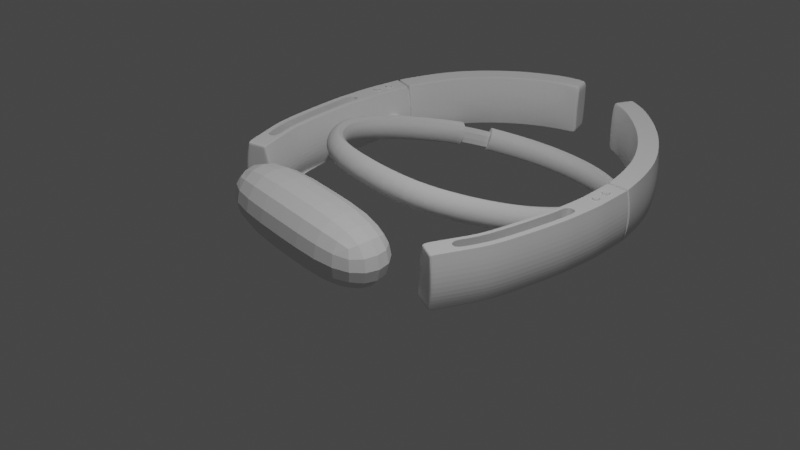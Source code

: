 # Source: Hololens_3DModel.blend  (saved by Blender 2.80.75; exported with 4.5.12 LTS)
import bpy
from mathutils import Matrix  # noqa: F401  (used for matrix-valued properties, if any)

bpy.ops.wm.read_factory_settings(use_empty=True)
scene = bpy.context.scene
scene.name = 'Scene'

# ---- collections
col_collection = bpy.data.collections.new('Collection'); scene.collection.children.link(col_collection)

# ---- world
world_world = bpy.data.worlds.new('World'); scene.world = world_world
world_world.use_nodes = True; world_world.node_tree.nodes.clear()
_N = world_world.node_tree.nodes; _L = world_world.node_tree.links
n0 = _N.new('ShaderNodeOutputWorld'); n0.name = 'World Output'; n0.location = (300, 300)
n1 = _N.new('ShaderNodeBackground'); n1.name = 'Background'; n1.location = (10, 300)
n1.inputs[0].default_value = (0.05088, 0.05088, 0.05088, 1.0)
_L.new(n1.outputs[0], n0.inputs[0])
n0.is_active_output = True
world_world.color = (0.05088, 0.05088, 0.05088)
world_world.use_sun_shadow = False
world_world.sun_shadow_jitter_overblur = 0.0

# ---- cameras
cam_camera_001 = bpy.data.cameras.new('Camera.001')

# ---- lights
light_light = bpy.data.lights.new('Light', 'POINT')
light_light.transmission_factor = 0.0
light_light.energy = 1000.0
light_light.shadow_soft_size = 0.1
light_light.shadow_maximum_resolution = 0.006
light_light.use_absolute_resolution = True
light_point = bpy.data.lights.new('Point', 'POINT')
light_point.transmission_factor = 0.0
light_point.shadow_soft_size = 0.25
light_point.shadow_maximum_resolution = 0.006
light_point.use_absolute_resolution = True

# ---- meshes
me_cube_001 = bpy.data.meshes.new('Cube.001')
me_cube_001.from_pydata([(-4.797, 3.986, -0.9955), (-4.839, 4.2, 1.0), (-5.108, 4.903, -1.0), (-5.108, 4.903, 1.0), (-2.994, 4.73, -1.0), (-3.012, 4.904, 1.0), (-3.197, 5.633, -1.0), (-3.197, 5.633, 1.0), (-4.769, 4.018, 0.2433), (-5.165, 5.052, 0.2433), (-3.236, 5.788, 0.2433), (-2.964, 4.715, 0.2433), (-5.165, 5.052, -0.481), (-3.236, 5.788, -0.481), (-2.946, 4.645, -0.481), (-4.742, 3.949, -0.4766), (-3.009, 4.787, -1.0), (-3.026, 4.961, 1.0), (-0.3486, 5.062, 0.2433), (-4.805, 4.113, 0.2433), (-4.779, 4.044, -0.4766), (-0.4004, 6.168, 0.2433), (-4.839, 4.2, 0.9639), (-5.108, 4.903, 0.9639), (-3.197, 5.633, 0.9639), (-3.012, 4.904, 0.9639), (-0.3929, 6.009, 1.0), (-5.092, 4.86, 1.0), (-3.185, 5.588, -1.0), (-3.185, 5.588, 1.0), (-0.3929, 6.009, -1.0), (-0.3577, 5.257, 1.0), (-0.3577, 5.257, -1.0), (-1.692, 5.102, -1.0), (-1.692, 5.102, 1.0), (-1.778, 5.849, -1.0), (-1.778, 5.849, 1.0), (-1.797, 6.008, 0.2433), (-1.669, 4.908, 0.2433), (-1.797, 6.008, -0.481), (-1.669, 4.908, -0.481), (-1.698, 5.161, -1.0), (-1.698, 5.161, 1.0), (1.105, 5.293, -1.0), (1.105, 5.293, 1.0), (-1.778, 5.849, 0.9639), (-1.692, 5.102, 0.9639), (-1.773, 5.804, -1.0), (-1.773, 5.804, 1.0), (1.14, 6.204, 0.2433), (-0.4004, 6.168, -0.481), (-0.3486, 5.062, -0.481), (-0.3605, 5.316, -1.0), (-0.3605, 5.316, 1.0), (1.091, 5.098, 0.2433), (-0.3929, 6.009, 0.9639), (-0.3577, 5.257, 0.9639), (1.139, 6.044, 1.0), (-0.3908, 5.963, -1.0), (-0.3908, 5.963, 1.0), (1.139, 6.044, -1.0), (1.14, 6.204, -0.481), (1.097, 5.097, -0.481), (2.519, 5.168, -1.0), (2.519, 5.168, 1.0), (1.105, 5.293, 0.9639), (2.633, 5.912, -1.0), (1.132, 5.998, 1.0), (2.633, 5.912, 1.0), (2.657, 6.07, 0.2433), (2.49, 4.975, 0.2433), (1.104, 5.352, -1.0), (1.221, 5.508, 0.9814), (2.584, 4.961, 0.2433), (2.752, 6.055, 0.2433), (1.139, 6.044, 0.9639), (2.728, 5.897, 1.0), (1.244, 5.813, 0.9814), (2.728, 5.897, -1.0), (2.614, 5.154, 1.0), (2.614, 5.154, -1.0), (2.657, 6.07, -0.481), (2.49, 4.975, -0.481), (2.528, 5.227, -1.0), (3.308, 4.995, -1.0), (3.308, 4.995, 1.0), (2.633, 5.912, 0.9639), (2.519, 5.168, 0.9639), (3.518, 5.717, -1.0), (2.626, 5.866, 1.0), (3.518, 5.717, 1.0), (3.547, 5.811, 0.2366), (3.269, 4.866, 0.2351), (2.752, 6.055, -0.481), (2.584, 4.961, -0.481), (4.304, 4.539, 0.235), (4.748, 5.418, 0.2366), (2.728, 5.897, 0.9639), (2.614, 5.154, 0.9639), (4.701, 5.331, 1.0), (2.721, 5.852, 1.0), (4.701, 5.331, -1.0), (4.366, 4.657, 1.0), (4.366, 4.657, -1.0), (3.547, 5.811, -0.4719), (3.269, 4.866, -0.47), (3.324, 5.052, 1.0), (5.285, 4.145, -1.0), (5.285, 4.145, 1.0), (3.518, 5.717, 0.9639), (3.308, 4.995, 0.9639), (5.677, 4.787, -1.0), (5.677, 4.787, 1.0), (5.727, 4.872, 0.2366), (5.217, 4.029, 0.2351), (4.748, 5.418, -0.4719), (4.303, 4.538, -0.4698), (6.139, 3.3, 0.2351), (6.792, 4.037, 0.2366), (4.701, 5.331, 0.9639), (4.366, 4.657, 0.9639), (6.728, 3.962, 1.0), (4.681, 5.29, 1.0), (6.728, 3.962, -1.0), (6.227, 3.401, 1.0), (6.227, 3.401, -1.0), (5.727, 4.872, -0.4719), (5.217, 4.029, -0.4699), (5.316, 4.196, -1.0), (5.316, 4.196, 1.0), (6.928, 2.607, -1.0), (6.928, 2.607, 1.0), (5.677, 4.787, 0.9639), (5.285, 4.145, 0.9639), (7.535, 3.052, -1.0), (5.653, 4.748, 1.0), (7.535, 3.052, 1.0), (7.615, 3.108, 0.2366), (6.819, 2.529, 0.2351), (6.792, 4.037, -0.4719), (6.138, 3.3, -0.4699), (7.4, 1.668, 0.235), (8.275, 2.119, 0.2366), (6.728, 3.962, 0.9639), (6.227, 3.401, 0.9639), (8.188, 2.074, 1.0), (6.697, 3.928, -1.0), (8.188, 2.074, -1.0), (7.519, 1.73, 1.0), (7.519, 1.73, -1.0), (7.616, 3.109, -0.4719), (6.819, 2.529, -0.4699), (7.829, 0.8913, -1.0), (7.829, 0.8913, 1.0), (7.535, 3.052, 0.9639), (6.928, 2.607, 0.9639), (8.495, 1.13, -1.0), (7.498, 3.024, -1.0), (7.498, 3.024, 1.0), (8.509, 1.135, 0.9999), (8.577, 1.159, 0.243), (7.758, 0.8661, 0.2437), (8.275, 2.119, -0.4719), (7.399, 1.668, -0.4698), (7.571, 1.757, -1.0), (7.571, 1.757, 1.0), (2.54, 5.223, 0.8416), (8.188, 2.074, 0.9639), (7.519, 1.73, 0.9639), (8.147, 2.053, 1.0), (2.657, 5.981, 0.2047), (2.63, 5.81, -0.8416), (2.515, 5.06, 0.2047), (8.577, 1.159, -0.4813), (7.775, 0.872, -0.4782), (7.884, 0.9113, -1.0), (7.884, 0.9113, 1.0), (7.871, 0.9064, -0.4782), (8.542, 1.147, 0.6438), (7.777, 0.8726, 0.6441), (8.453, 1.115, -1.0), (8.466, 1.12, 0.9999), (8.514, 1.137, 0.243), (8.514, 1.137, -0.4813), (8.49, 1.128, 0.6438), (2.54, 5.223, 0.8113), (2.515, 5.06, -0.4048), (2.54, 5.223, -0.8416), (2.636, 5.848, 0.8113), (2.636, 5.848, 0.8416), (2.636, 5.848, -0.8416), (2.657, 5.981, -0.4048), (2.583, 5.05, 0.2047), (2.608, 5.212, 0.8113), (2.704, 5.838, 0.8416), (2.724, 5.971, -0.4048), (2.724, 5.971, 0.2047), (2.698, 5.8, -0.8416), (2.698, 5.8, 0.8416), (2.608, 5.212, 0.8416), (2.583, 5.05, -0.4048), (2.608, 5.212, -0.8416), (2.704, 5.838, 0.8113), (2.704, 5.838, -0.8416), (7.702, 1.154, 0.8618), (7.728, 1.164, -1.0), (8.421, 1.446, 0.8617), (7.728, 1.164, 1.0), (8.412, 1.443, 0.9999), (8.369, 1.426, 0.9999), (7.648, 1.13, 0.2351), (7.648, 1.13, -0.47), (8.403, 1.44, -1.0), (8.361, 1.423, -1.0), (8.482, 1.474, -0.472), (8.482, 1.474, 0.2364), (-5.111, 4.91, -0.9754), (-3.199, 5.64, -0.9754), (-3.009, 4.895, -0.9754), (-4.793, 3.977, -0.9709), (-0.3933, 6.016, -0.9754), (-4.815, 4.034, -0.9709), (-1.779, 5.857, -0.9754), (-1.691, 5.093, -0.9754), (1.134, 6.052, -0.9754), (-0.3573, 5.248, -0.9754), (2.634, 5.919, -0.9754), (1.1, 5.283, -0.9754), (2.729, 5.905, -0.9754), (2.518, 5.159, -0.9754), (3.521, 5.724, -0.9754), (2.612, 5.145, -0.9754), (4.705, 5.338, -0.9754), (3.305, 4.986, -0.9754), (5.681, 4.793, -0.9754), (4.362, 4.649, -0.9754), (6.733, 3.968, -0.9754), (5.28, 4.137, -0.9754), (7.541, 3.056, -0.9754), (6.221, 3.395, -0.9754), (8.194, 2.078, -0.9754), (6.921, 2.602, -0.9754), (8.548, 1.149, -0.7493), (7.511, 1.726, -0.9754), (7.8, 0.8812, -0.7466), (7.876, 0.9081, -0.7466), (2.637, 5.855, -0.8209), (2.539, 5.215, -0.8209), (2.705, 5.844, -0.8209), (2.607, 5.204, -0.8209), (8.408, 1.442, -0.9755), (7.719, 1.16, -0.9754), (1.701, 6.154, 0.2433), (1.622, 5.247, 0.9639), (1.622, 5.247, -1.0), (1.687, 5.995, 0.9639), (1.52, 5.49, 0.9814), (1.622, 5.247, 1.0), (1.687, 5.995, 1.0), (1.604, 5.053, 0.2433), (1.604, 5.053, -0.481), (1.687, 5.995, -1.0), (1.701, 6.154, -0.481), (1.688, 6.003, -0.9754), (1.621, 5.238, -0.9754), (2.181, 5.198, 0.9639), (2.181, 5.198, 1.0), (2.156, 5.004, -0.481), (2.297, 6.102, -0.481), (2.277, 5.951, -0.9754), (2.179, 5.189, -0.9754), (2.297, 6.102, 0.2433), (2.181, 5.198, -1.0), (2.276, 5.943, 0.9639), (2.08, 5.432, 0.9858), (2.276, 5.943, 1.0), (2.156, 5.004, 0.2433), (2.276, 5.943, -1.0), (1.104, 5.352, 1.0), (1.754, 5.453, 0.9858), (1.322, 5.595, 1.041), (1.439, 5.588, 1.041), (2.188, 5.257, 1.0), (1.683, 5.95, 1.0), (2.27, 5.898, 1.0), (2.003, 5.528, 1.047), (1.227, 5.5, 0.99), (1.556, 5.802, 0.99), (1.247, 5.824, 0.99), (1.239, 5.834, 0.9975), (1.219, 5.491, 0.9975), (1.539, 5.777, 0.9961), (1.201, 5.476, 0.9891), (1.54, 5.453, 0.9891), (1.581, 5.826, 0.9891), (2.077, 5.427, 0.9949), (1.763, 5.45, 0.9949), (2.128, 5.755, 0.9949), (2.097, 5.401, 0.9918), (1.768, 5.814, 0.9863), (2.104, 5.392, 0.9863), (1.767, 5.816, 0.9913), (2.167, 5.787, 0.9913), (2.044, 5.478, 0.9966), (1.771, 5.466, 0.9907), (1.806, 5.759, 0.9907), (1.262, 5.793, 1.052), (1.242, 5.525, 1.052), (1.771, 5.466, 1.055), (1.806, 5.759, 1.055), (1.573, 5.821, 0.9975), (1.231, 5.846, 0.9975), (1.534, 5.458, 0.9975), (1.216, 5.496, 0.9861), (1.527, 5.475, 0.9861), (1.566, 5.807, 0.9861), (0.3459, 5.274, -1.0), (0.3459, 5.274, 1.0), (0.3419, 5.98, 1.0), (0.3471, 5.079, -0.481), (0.3419, 5.98, -1.0), (0.3408, 6.185, -0.481), (0.3408, 6.185, 0.2433), (0.3459, 5.274, 0.9639), (0.3416, 6.033, -0.9754), (0.3439, 6.026, 0.9639), (0.3439, 6.026, -1.0), (0.3439, 5.333, 1.0), (0.3439, 6.026, 1.0), (0.3439, 5.333, -1.0), (0.3439, 5.079, 0.2433), (0.3439, 5.265, -0.9754), (-4.289, 5.216, -1.0), (-4.289, 5.216, 1.0), (-4.024, 4.305, -0.9974), (-4.056, 4.502, 1.0), (-3.995, 4.316, 0.2433), (-4.339, 5.367, 0.2433), (-4.339, 5.367, -0.481), (-3.972, 4.248, -0.4785), (-4.074, 4.558, 1.0), (-4.042, 4.361, -0.9974), (-4.056, 4.502, 0.9639), (-4.289, 5.216, 0.9639), (-4.275, 5.172, -1.0), (-4.275, 5.172, 1.0), (-4.029, 4.371, -0.9728), (-4.291, 5.223, -0.9754), (-5.092, 4.86, -1.0), (-3.149, 5.444, 1.0), (-3.145, 5.404, -1.0), (-5.142, 4.989, 0.2433), (-5.142, 4.989, -0.481), (-5.092, 4.86, 0.9639), (-1.756, 5.656, 1.0), (-1.756, 5.656, -1.0), (-0.3838, 5.814, 1.0), (-0.3838, 5.814, -1.0), (2.626, 5.866, -1.0), (2.721, 5.852, -1.0), (3.506, 5.673, 1.0), (3.506, 5.673, -1.0), (4.681, 5.29, -1.0), (5.653, 4.748, -1.0), (6.697, 3.928, 1.0), (8.147, 2.053, -1.0), (2.63, 5.81, 0.8416), (8.495, 1.13, -0.7493), (-5.094, 4.866, -0.9754), (1.683, 5.95, -1.0), (2.27, 5.898, -1.0), (1.56, 5.794, 0.9814), (1.539, 5.777, 1.052), (1.132, 5.998, -1.0), (1.792, 5.774, 0.9858), (2.136, 5.752, 0.9858), (2.119, 5.738, 1.055), (1.564, 5.811, 0.9975), (1.262, 5.793, 0.9961), (1.223, 5.853, 0.9936), (1.583, 5.828, 0.9936), (1.224, 5.851, 0.9891), (1.798, 5.779, 0.9949), (1.776, 5.805, 0.9918), (2.156, 5.777, 0.9918), (2.165, 5.785, 0.9863), (2.119, 5.738, 0.9907), (1.331, 5.715, 1.041), (1.455, 5.707, 1.041), (1.875, 5.677, 1.047), (2.028, 5.667, 1.047), (2.16, 5.785, 0.9949), (1.773, 5.815, 0.9949), (1.79, 5.79, 0.9949), (2.138, 5.764, 0.9949), (1.238, 5.828, 0.9861), (0.3424, 5.831, 1.0), (0.3424, 5.831, -1.0), (-4.221, 4.986, -0.9994), (-4.229, 5.031, 1.0), (-4.818, 4.041, -0.9955), (-3.052, 5.061, 1.0), (-1.71, 5.263, 1.0), (-0.3653, 5.419, 1.0), (2.528, 5.227, 1.0), (2.623, 5.212, 1.0), (4.393, 4.71, 1.0), (6.266, 3.446, 1.0), (6.976, 2.642, 1.0), (7.854, 0.9005, 0.2437), (7.85, 0.899, 0.6441), (2.548, 5.272, -0.8416), (2.616, 5.261, -0.8416), (7.783, 1.186, -1.0), (1.627, 5.306, -1.0), (2.188, 5.257, -1.0), (1.504, 5.51, 0.9961), (1.2, 5.474, 0.9936), (1.735, 5.427, 0.9918), (1.726, 5.42, 0.9863), (1.724, 5.417, 0.9913), (1.733, 5.419, 0.9949), (1.754, 5.44, 0.9949), (1.21, 5.481, 0.9975), (0.3436, 5.436, -1.0), (-4.079, 4.49, -0.9978), (-4.106, 4.656, 1.0), (-4.86, 4.256, 1.0), (-3.037, 4.915, -1.0), (-4.86, 4.256, 0.9639), (-1.71, 5.263, -1.0), (-0.3653, 5.419, -1.0), (2.623, 5.212, -1.0), (3.324, 5.052, -1.0), (4.393, 4.71, -1.0), (6.266, 3.446, -1.0), (6.976, 2.642, -1.0), (2.548, 5.272, 0.8416), (2.616, 5.261, 0.8416), (7.783, 1.186, 1.0), (1.627, 5.306, 1.0), (1.504, 5.51, 1.052), (2.068, 5.447, 1.055), (1.52, 5.48, 0.99), (1.526, 5.469, 0.9975), (1.261, 5.542, 0.9988), (1.541, 5.45, 0.9936), (2.105, 5.39, 0.9913), (1.859, 5.538, 1.047), (2.102, 5.39, 0.9949), (2.085, 5.415, 0.9949), (0.3436, 5.436, 1.0), (-0.3653, 5.419, 0.9496), (0.3424, 5.831, 0.9496), (0.3436, 5.436, 0.9496), (-4.105, 4.652, 0.9496), (-3.051, 5.057, 0.9496), (-1.71, 5.263, 0.9496), (-4.228, 5.03, 0.9496), (-3.149, 5.443, 0.9496), (-1.756, 5.656, 0.9496), (-0.3838, 5.814, 0.9496), (0.3424, 5.831, -0.9575), (0.3436, 5.436, -0.9575), (-4.08, 4.494, -0.9554), (-3.145, 5.405, -0.9575), (-0.3838, 5.814, -0.9575), (-0.3653, 5.419, -0.9575), (-3.037, 4.918, -0.9575), (-1.71, 5.263, -0.9575), (-4.222, 4.987, -0.9569), (-1.756, 5.656, -0.9575), (-3.926, 5.354, 1.0), (-3.972, 5.507, 0.2433), (-3.972, 5.507, -0.481), (-3.926, 5.354, 0.9639), (-3.913, 5.31, 1.0), (-3.928, 5.362, -0.9754), (-3.926, 5.354, -1.0), (-3.913, 5.31, -1.0), (-3.87, 5.168, 1.0), (-3.863, 5.125, -0.9996), (-3.869, 5.167, 0.9496), (-3.864, 5.126, -0.9571), (-3.615, 4.473, -0.9985), (-3.658, 4.718, 1.0), (-3.641, 4.661, 1.0), (-3.586, 4.474, 0.2433), (-3.565, 4.405, -0.4795), (-3.632, 4.53, -0.9985), (-3.641, 4.661, 0.9639), (-3.624, 4.579, -0.9738), (-3.688, 4.817, 1.0), (-3.666, 4.659, -0.9987), (-3.687, 4.813, 0.9496), (-3.666, 4.662, -0.9562), (-0.04005, 5.265, -1.0), (-0.04005, 5.265, 0.9639), (-0.04249, 5.324, 1.0), (-0.04249, 5.324, -1.0), (-0.04005, 5.265, 1.0), (-0.03454, 5.07, -0.481), (-0.03595, 5.07, 0.2433), (-0.04073, 5.256, -0.9754), (-0.04527, 5.427, -1.0), (-0.04527, 5.427, 1.0), (-0.04527, 5.427, 0.9496), (-0.04527, 5.427, -0.9575), (-0.05408, 6.176, -0.481), (-0.04863, 6.017, 0.9639), (-0.04863, 6.017, -1.0), (-0.04863, 6.017, 1.0), (-0.0484, 5.971, 1.0), (-0.0484, 5.971, -1.0), (-0.05408, 6.176, 0.2433), (-0.04988, 6.024, -0.9754), (-0.04449, 5.822, -1.0), (-0.04449, 5.822, 1.0), (-0.04449, 5.822, 0.9496), (-0.04449, 5.822, -0.9575)], [], [(353, 27, 3, 23), (475, 472, 7, 24), (218, 4, 33, 223), (342, 335, 1, 22), (489, 16, 4, 484), (340, 427, 1, 335), (339, 336, 8, 15), (24, 7, 36, 45), (474, 473, 10, 13), (352, 351, 9, 12), (368, 352, 12, 216), (477, 474, 13, 217), (401, 17, 42, 402), (346, 339, 15, 219), (17, 5, 34, 42), (219, 15, 20, 221), (15, 8, 19, 20), (4, 16, 41, 33), (426, 427, 340), (493, 428, 16, 489), (25, 11, 38, 46), (22, 1, 427, 429), (8, 22, 429, 19), (11, 14, 40, 38), (336, 342, 22, 8), (28, 6, 35, 47), (473, 475, 24, 10), (351, 353, 23, 9), (10, 24, 45, 37), (13, 10, 37, 39), (478, 6, 28, 479), (333, 3, 27, 345), (217, 13, 39, 222), (350, 28, 47, 355), (42, 34, 31, 53), (47, 35, 30, 58), (36, 48, 59, 26), (38, 40, 51, 18), (222, 39, 50, 220), (355, 47, 58, 357), (39, 37, 21, 50), (46, 38, 18, 56), (37, 45, 55, 21), (402, 42, 53, 403), (34, 46, 56, 31), (223, 33, 32, 225), (7, 29, 48, 36), (5, 25, 46, 34), (320, 326, 60, 373), (317, 323, 65, 44), (331, 316, 43, 227), (316, 329, 71, 43), (325, 328, 57, 75), (324, 321, 61, 224), (327, 317, 44, 278), (328, 318, 67, 57), (330, 319, 62, 54), (397, 320, 373), (321, 322, 49, 61), (323, 330, 54, 65), (45, 36, 26, 55), (33, 41, 52, 32), (451, 327, 278), (322, 325, 75, 49), (265, 276, 70, 87), (370, 277, 66, 358), (271, 273, 86, 69), (266, 265, 87, 64), (270, 272, 63, 229), (272, 415, 83, 63), (273, 275, 68, 86), (282, 266, 64, 404), (275, 284, 89, 68), (276, 267, 82, 70), (269, 268, 81, 226), (438, 199, 79, 405), (195, 196, 74, 93), (193, 192, 73, 98), (197, 203, 78, 359), (196, 202, 97, 74), (199, 193, 98, 79), (249, 201, 80, 231), (201, 412, 432, 80), (202, 194, 76, 97), (248, 195, 93, 228), (268, 271, 69, 81), (80, 432, 433, 84), (97, 76, 90, 109), (405, 79, 85, 106), (76, 100, 360, 90), (73, 94, 105, 92), (228, 93, 104, 230), (93, 74, 91, 104), (98, 73, 92, 110), (359, 78, 88, 361), (74, 97, 109, 91), (192, 200, 94, 73), (194, 198, 100, 76), (85, 110, 120, 102), (233, 84, 103, 235), (84, 433, 434, 103), (109, 90, 99, 119), (230, 104, 115, 232), (90, 360, 122, 99), (92, 105, 116, 95), (106, 85, 102, 406), (104, 91, 96, 115), (110, 92, 95, 120), (231, 80, 84, 233), (79, 98, 110, 85), (96, 119, 132, 113), (102, 120, 133, 108), (235, 103, 107, 237), (103, 434, 128, 107), (119, 99, 112, 132), (406, 102, 108, 129), (99, 122, 135, 112), (95, 116, 127, 114), (232, 115, 126, 234), (115, 96, 113, 126), (91, 109, 119, 96), (361, 88, 101, 362), (126, 113, 118, 139), (133, 114, 117, 144), (363, 111, 123, 146), (113, 132, 143, 118), (108, 133, 144, 124), (237, 107, 125, 239), (107, 128, 435, 125), (132, 112, 121, 143), (234, 126, 139, 236), (112, 135, 364, 121), (362, 101, 111, 363), (120, 95, 114, 133), (121, 364, 158, 136), (117, 140, 151, 138), (236, 139, 150, 238), (139, 118, 137, 150), (144, 117, 138, 155), (146, 123, 134, 157), (118, 143, 154, 137), (124, 144, 155, 131), (239, 125, 130, 241), (125, 435, 436, 130), (129, 108, 124, 407), (114, 127, 140, 117), (241, 130, 149, 243), (130, 436, 164, 149), (154, 136, 145, 167), (238, 150, 162, 240), (136, 158, 169, 145), (138, 151, 163, 141), (408, 131, 148, 165), (150, 137, 142, 162), (155, 138, 141, 168), (157, 134, 147, 365), (137, 154, 167, 142), (407, 124, 131, 408), (143, 121, 136, 154), (215, 206, 178, 160), (207, 204, 179, 153), (251, 205, 152, 244), (205, 413, 175, 152), (206, 208, 159, 178), (439, 207, 153, 176), (208, 209, 181, 159), (210, 211, 174, 161), (250, 214, 173, 242), (214, 215, 160, 173), (131, 155, 168, 148), (410, 176, 153, 179), (177, 409, 161, 174), (245, 177, 174, 244), (409, 410, 179, 161), (160, 178, 184, 182), (178, 159, 181, 184), (173, 160, 182, 183), (242, 173, 183, 367), (213, 212, 156, 180), (204, 210, 161, 179), (68, 89, 366, 189), (70, 82, 186, 172), (226, 81, 191, 246), (86, 68, 189, 188), (63, 83, 411, 187), (229, 63, 187, 247), (64, 87, 185, 166), (69, 86, 188, 170), (358, 66, 190, 171), (87, 70, 172, 185), (81, 69, 170, 191), (404, 64, 166, 437), (189, 366, 198, 194), (172, 186, 200, 192), (246, 191, 195, 248), (188, 189, 194, 202), (187, 411, 412, 201), (247, 187, 201, 249), (166, 185, 193, 199), (170, 188, 202, 196), (171, 190, 203, 197), (185, 172, 192, 193), (191, 170, 196, 195), (437, 166, 199, 438), (168, 141, 210, 204), (365, 147, 212, 213), (162, 142, 215, 214), (240, 162, 214, 250), (141, 163, 211, 210), (145, 169, 209, 208), (165, 148, 207, 439), (167, 145, 208, 206), (149, 164, 413, 205), (243, 149, 205, 251), (148, 168, 204, 207), (142, 167, 206, 215), (163, 243, 251, 211), (147, 240, 250, 212), (186, 247, 249, 200), (190, 246, 248, 203), (82, 229, 247, 186), (66, 226, 246, 190), (156, 242, 367, 180), (175, 245, 244, 152), (212, 250, 242, 156), (211, 251, 244, 174), (134, 238, 240, 147), (151, 241, 243, 163), (140, 239, 241, 151), (123, 236, 238, 134), (111, 234, 236, 123), (127, 237, 239, 140), (101, 232, 234, 111), (116, 235, 237, 127), (94, 231, 233, 105), (88, 230, 232, 101), (105, 233, 235, 116), (78, 228, 230, 88), (203, 248, 228, 78), (200, 249, 231, 94), (277, 269, 226, 66), (267, 270, 229, 82), (326, 324, 224, 60), (319, 331, 227, 62), (40, 223, 225, 51), (35, 222, 220, 30), (6, 217, 222, 35), (0, 219, 221, 400), (334, 346, 219, 0), (478, 477, 217, 6), (348, 368, 216, 2), (14, 218, 223, 40), (62, 227, 264, 260), (60, 224, 263, 261), (61, 49, 252, 262), (224, 61, 262, 263), (54, 62, 260, 259), (57, 67, 283, 258), (278, 44, 257, 440), (75, 57, 258, 255), (43, 71, 414, 254), (227, 43, 254, 264), (44, 65, 253, 257), (291, 378, 306, 372), (49, 75, 255, 252), (373, 60, 261, 369), (65, 54, 259, 253), (260, 264, 270, 267), (261, 263, 269, 277), (262, 252, 271, 268), (263, 262, 268, 269), (259, 260, 267, 276), (258, 283, 284, 275), (440, 257, 266, 282), (255, 258, 275, 273), (254, 414, 415, 272), (264, 254, 272, 270), (257, 253, 265, 266), (252, 255, 273, 271), (369, 261, 277, 370), (253, 259, 276, 265), (312, 423, 278, 440), (311, 310, 283, 67), (445, 416, 441, 307), (449, 421, 440, 282), (392, 391, 284, 283), (386, 305, 309, 376), (304, 303, 442, 308), (395, 315, 287, 288), (314, 313, 286, 443), (379, 380, 377, 289), (446, 417, 290, 444), (72, 256, 416, 445), (371, 77, 378, 291), (293, 292, 417, 446), (381, 294, 380, 379), (288, 287, 294, 381), (443, 286, 292, 293), (301, 302, 297, 382), (447, 420, 296, 295), (274, 279, 418, 298), (374, 375, 384, 383), (298, 418, 419, 300), (383, 384, 385, 299), (300, 419, 420, 447), (299, 385, 302, 301), (279, 274, 303, 304), (375, 374, 305, 386), (281, 280, 307, 441), (387, 388, 372, 306), (285, 448, 308, 442), (389, 390, 376, 309), (393, 394, 391, 392), (450, 422, 421, 449), (295, 296, 422, 450), (382, 297, 394, 393), (289, 377, 310, 311), (444, 290, 423, 312), (256, 72, 313, 314), (77, 371, 315, 395), (501, 503, 331, 319), (510, 515, 324, 326), (514, 509, 325, 322), (505, 498, 327, 451), (497, 502, 330, 323), (508, 514, 322, 321), (516, 513, 320, 397), (502, 501, 319, 330), (511, 512, 318, 328), (498, 500, 317, 327), (515, 508, 321, 324), (509, 511, 328, 325), (496, 499, 329, 316), (503, 496, 316, 331), (500, 497, 323, 317), (513, 510, 326, 320), (2, 216, 347, 332), (484, 491, 346, 334), (472, 333, 345, 476), (2, 332, 344, 348), (9, 23, 343, 337), (487, 490, 342, 336), (400, 425, 341), (492, 426, 340, 485), (491, 488, 339, 346), (216, 12, 338, 347), (12, 9, 337, 338), (488, 487, 336, 339), (485, 340, 335, 486), (400, 341, 334, 0), (490, 486, 335, 342), (23, 3, 333, 343), (476, 345, 399, 480), (348, 344, 398), (468, 469, 430, 428), (512, 517, 396, 318), (72, 77, 395, 313), (290, 289, 311, 423), (296, 382, 393, 422), (422, 393, 392, 421), (448, 389, 309, 308), (280, 387, 306, 307), (274, 375, 386, 303), (419, 299, 301, 420), (418, 383, 299, 419), (279, 374, 383, 418), (420, 301, 382, 296), (286, 288, 381, 292), (292, 381, 379, 417), (256, 371, 291, 416), (417, 379, 289, 290), (313, 395, 288, 286), (421, 392, 283, 440), (416, 291, 372, 441), (423, 311, 67, 278), (303, 386, 376, 442), (414, 369, 370, 415), (71, 373, 369, 414), (400, 221, 368, 348), (164, 365, 213, 413), (411, 171, 197, 412), (83, 358, 171, 411), (413, 213, 180, 175), (436, 157, 365, 164), (435, 146, 157, 436), (128, 363, 146, 435), (434, 362, 363, 128), (433, 361, 362, 434), (432, 359, 361, 433), (415, 370, 358, 83), (412, 197, 359, 432), (318, 396, 67), (424, 397, 373, 71), (48, 354, 356, 59), (467, 431, 430, 469), (429, 427, 27, 353), (20, 19, 351, 352), (221, 20, 352, 368), (506, 505, 451, 454), (19, 429, 353, 351), (479, 28, 350, 481), (345, 27, 399), (29, 349, 354, 48), (16, 428, 430, 41), (41, 430, 431, 52), (329, 424, 71), (499, 504, 424, 329), (348, 398, 425, 400), (371, 256, 314, 315), (377, 444, 312, 310), (297, 295, 450, 394), (394, 450, 449, 391), (390, 285, 442, 376), (388, 281, 441, 372), (374, 279, 304, 305), (385, 300, 447, 302), (384, 298, 300, 385), (375, 274, 298, 384), (302, 447, 295, 297), (287, 443, 293, 294), (294, 293, 446, 380), (77, 72, 445, 378), (380, 446, 444, 377), (315, 314, 443, 287), (305, 304, 308, 309), (389, 448, 285, 390), (391, 449, 282, 284), (378, 445, 307, 306), (387, 280, 281, 388), (310, 312, 440, 283), (180, 367, 245, 175), (169, 165, 439, 209), (366, 437, 438, 198), (89, 404, 437, 366), (182, 184, 410, 409), (184, 181, 176, 410), (183, 182, 409, 177), (367, 183, 177, 245), (158, 408, 165, 169), (209, 439, 176, 181), (364, 407, 408, 158), (135, 129, 407, 364), (122, 406, 129, 135), (360, 106, 406, 122), (100, 405, 106, 360), (198, 438, 405, 100), (284, 282, 404, 89), (396, 451, 278, 67), (453, 454, 451, 396), (399, 27, 427, 426), (495, 468, 428, 493), (464, 425, 398, 470), (483, 481, 350, 465), (460, 354, 349, 459), (466, 471, 355, 357), (518, 517, 356, 461), (519, 518, 461, 466), (356, 354, 460, 461), (471, 460, 459, 465), (480, 482, 459, 349), (426, 455, 458, 399), (492, 401, 456, 494), (462, 463, 454, 453), (507, 506, 454, 463), (403, 452, 457, 402), (401, 402, 457, 456), (504, 507, 463, 424), (397, 424, 463, 462), (355, 471, 465, 350), (516, 519, 466, 357), (461, 460, 471, 466), (482, 483, 465, 459), (455, 464, 470, 458), (494, 456, 468, 495), (452, 467, 469, 457), (456, 457, 469, 468), (458, 470, 483, 482), (399, 458, 482, 480), (470, 398, 481, 483), (344, 479, 481, 398), (29, 476, 480, 349), (7, 472, 476, 29), (332, 347, 477, 478), (332, 478, 479, 344), (337, 343, 475, 473), (347, 338, 474, 477), (338, 337, 473, 474), (343, 333, 472, 475), (455, 494, 495, 464), (426, 492, 494, 455), (464, 495, 493, 425), (25, 5, 486, 490), (17, 485, 486, 5), (14, 11, 487, 488), (218, 14, 488, 491), (401, 492, 485, 17), (11, 25, 490, 487), (4, 218, 491, 484), (425, 493, 489, 341), (341, 489, 484, 334), (431, 467, 507, 504), (467, 452, 506, 507), (52, 431, 504, 499), (452, 403, 505, 506), (31, 56, 497, 500), (225, 32, 496, 503), (32, 52, 499, 496), (53, 31, 500, 498), (18, 51, 501, 502), (56, 18, 502, 497), (403, 53, 498, 505), (51, 225, 503, 501), (397, 462, 519, 516), (462, 453, 518, 519), (453, 396, 517, 518), (59, 356, 517, 512), (58, 30, 510, 513), (55, 26, 511, 509), (220, 50, 508, 515), (26, 59, 512, 511), (357, 58, 513, 516), (50, 21, 514, 508), (21, 55, 509, 514), (30, 220, 515, 510)])
_k = {(66, 226): 0.97647, (78, 228): 0.97647, (63, 229): 0.97647, (69, 86): 0.97647, (70, 87): 0.97647, (69, 81): 0.97647, (70, 82): 0.97647, (63, 83): 0.97647, (68, 86): 0.97647, (64, 87): 0.97647, (68, 89): 0.97647, (80, 231): 0.97647, (74, 97): 0.97647, (73, 98): 0.97647, (74, 93): 0.97647, (73, 94): 0.97647, (76, 97): 0.97647, (79, 98): 0.97647, (76, 100): 0.97647, (170, 196): 1.0, (171, 197): 1.0, (166, 199): 1.0, (186, 200): 1.0, (187, 201): 1.0, (188, 202): 1.0, (190, 203): 1.0, (172, 186): 1.0, (190, 246): 1.0, (188, 189): 1.0, (186, 247): 1.0, (166, 185): 1.0, (170, 188): 1.0, (171, 190): 1.0, (172, 185): 1.0, (170, 191): 1.0, (172, 192): 1.0, (185, 193): 1.0, (189, 194): 1.0, (191, 195): 1.0, (194, 198): 1.0, (192, 200): 1.0, (203, 248): 1.0, (194, 202): 1.0, (200, 249): 1.0, (193, 199): 1.0, (196, 202): 1.0, (197, 203): 1.0, (192, 193): 1.0, (195, 196): 1.0, (81, 226): 0.97647, (93, 228): 0.97647, (82, 229): 0.97647, (94, 231): 0.97647, (191, 246): 1.0, (187, 247): 1.0, (195, 248): 1.0, (201, 249): 1.0, (72, 256): 1.0, (72, 313): 1.0, (256, 314): 1.0, (274, 279): 1.0, (274, 298): 1.0, (287, 315): 1.0, (287, 288): 1.0, (280, 281): 0.92157, (286, 313): 1.0, (359, 432): 0.97647, (366, 437): 1.0, (372, 441): 0.92157, (376, 442): 1.0, (377, 444): 1.0, (389, 448): 1.0, (396, 451): 0.53725, (349, 480): 0.53725, (397, 516): 0.3098, (396, 517): 0.53725, (354, 356): 0.53725, (355, 357): 0.3098, (350, 355): 0.3098, (398, 481): 0.3098, (349, 354): 0.53725, (383, 418): 1.0, (397, 424): 0.3098, (398, 425): 0.3098, (399, 426): 0.53725, (428, 430): 0.3098, (430, 431): 0.3098, (424, 504): 0.3098, (401, 492): 0.53725, (451, 505): 0.53725, (402, 403): 0.53725, (425, 493): 0.3098, (401, 402): 0.53725, (66, 358): 0.97647, (64, 404): 0.97647, (79, 405): 0.97647, (78, 359): 0.97647, (80, 432): 0.97647, (198, 366): 1.0, (189, 366): 1.0, (187, 411): 1.0, (166, 437): 1.0, (201, 412): 1.0, (199, 438): 1.0, (77, 371): 1.0, (307, 441): 0.92157, (306, 372): 0.92157, (374, 375): 1.0, (308, 442): 1.0, (309, 376): 1.0, (288, 395): 1.0, (286, 443): 1.0, (289, 377): 1.0, (290, 444): 1.0, (279, 418): 1.0, (298, 418): 1.0, (383, 384): 1.0, (285, 448): 1.0, (314, 443): 1.0, (315, 371): 1.0, (77, 395): 1.0, (83, 358): 0.97647, (198, 438): 1.0, (256, 371): 1.0, (279, 374): 1.0, (274, 375): 1.0, (308, 309): 1.0, (287, 443): 1.0, (298, 384): 1.0, (281, 388): 0.92157, (285, 390): 1.0, (89, 404): 0.97647, (100, 405): 0.97647, (171, 411): 1.0, (197, 412): 1.0, (72, 77): 1.0, (306, 307): 0.92157, (286, 288): 1.0, (289, 290): 1.0, (280, 387): 0.92157, (399, 480): 0.53725, (350, 481): 0.3098, (426, 492): 0.53725, (428, 493): 0.3098, (431, 504): 0.3098, (403, 505): 0.53725, (357, 516): 0.3098, (356, 517): 0.53725}
me_cube_001.attributes.new('crease_edge', 'FLOAT', 'EDGE').data.foreach_set('value', [_k.get((min(e.vertices), max(e.vertices)), 0.0) for e in me_cube_001.edges])
_uv = me_cube_001.uv_layers.new(name='UVMap')
_uv.uv.foreach_set('vector', [0.6205, 0.2347, 0.625, 0.2347, 0.625, 0.25, 0.6205, 0.25, 0.6205, 0.4046, 0.625, 0.4046, 0.625, 0.5, 0.6205, 0.5, 0.3781, 0.75, 0.375, 0.75, 0.375, 0.75, 0.3781, 0.75, 0.6205, 0.8929, 0.625, 0.8929, 0.625, 1.0, 0.6205, 1.0, 0.2888, 0.7303, 0.375, 0.7303, 0.375, 0.75, 0.2888, 0.75, 0.7679, 0.7303, 0.875, 0.7303, 0.875, 0.75, 0.7679, 0.75, 0.4399, 0.8929, 0.5304, 0.8929, 0.5304, 1.0, 0.4399, 1.0, 0.6205, 0.5, 0.625, 0.5, 0.625, 0.5, 0.6205, 0.5, 0.4399, 0.4046, 0.5304, 0.4046, 0.5304, 0.5, 0.4399, 0.5, 0.4399, 0.2347, 0.5304, 0.2347, 0.5304, 0.25, 0.4399, 0.25, 0.3781, 0.2347, 0.4399, 0.2347, 0.4399, 0.25, 0.3781, 0.25, 0.3781, 0.4046, 0.4399, 0.4046, 0.4399, 0.5, 0.3781, 0.5, 0.625, 0.6961, 0.625, 0.7303, 0.625, 0.7303, 0.625, 0.6961, 0.3781, 0.8929, 0.4399, 0.8929, 0.4399, 1.0, 0.3781, 1.0, 0.625, 0.7303, 0.625, 0.75, 0.625, 0.75, 0.625, 0.7303, 0.3781, 0.0, 0.4399, 0.0, 0.4399, 0.01968, 0.3781, 0.01968, 0.4399, 0.0, 0.5304, 0.0, 0.5304, 0.01968, 0.4399, 0.01968, 0.375, 0.75, 0.375, 0.7303, 0.375, 0.7303, 0.375, 0.75, 0.7679, 0.6961, 0.875, 0.7303, 0.7679, 0.7303, 0.2888, 0.6961, 0.375, 0.6961, 0.375, 0.7303, 0.2888, 0.7303, 0.6205, 0.75, 0.5304, 0.75, 0.5304, 0.75, 0.6205, 0.75, 0.6205, 0.0, 0.625, 0.0, 0.625, 0.01968, 0.6205, 0.01968, 0.5304, 0.0, 0.6205, 0.0, 0.6205, 0.01968, 0.5304, 0.01968, 0.5304, 0.75, 0.4399, 0.75, 0.4399, 0.75, 0.5304, 0.75, 0.5304, 0.8929, 0.6205, 0.8929, 0.6205, 1.0, 0.5304, 1.0, 0.375, 0.5153, 0.375, 0.5, 0.375, 0.5, 0.375, 0.5153, 0.5304, 0.4046, 0.6205, 0.4046, 0.6205, 0.5, 0.5304, 0.5, 0.5304, 0.2347, 0.6205, 0.2347, 0.6205, 0.25, 0.5304, 0.25, 0.5304, 0.5, 0.6205, 0.5, 0.6205, 0.5, 0.5304, 0.5, 0.4399, 0.5, 0.5304, 0.5, 0.5304, 0.5, 0.4399, 0.5, 0.2796, 0.5, 0.375, 0.5, 0.375, 0.5153, 0.2796, 0.5153, 0.7679, 0.5, 0.875, 0.5, 0.875, 0.5153, 0.7679, 0.5153, 0.3781, 0.5, 0.4399, 0.5, 0.4399, 0.5, 0.3781, 0.5, 0.375, 0.5647, 0.375, 0.5153, 0.375, 0.5153, 0.375, 0.5647, 0.625, 0.7303, 0.625, 0.75, 0.625, 0.75, 0.625, 0.7303, 0.375, 0.5153, 0.375, 0.5, 0.375, 0.5, 0.375, 0.5153, 0.625, 0.5, 0.625, 0.5153, 0.625, 0.5153, 0.625, 0.5, 0.5304, 0.75, 0.4399, 0.75, 0.4399, 0.75, 0.5304, 0.75, 0.3781, 0.5, 0.4399, 0.5, 0.4399, 0.5, 0.3781, 0.5, 0.375, 0.5647, 0.375, 0.5153, 0.375, 0.5153, 0.375, 0.5647, 0.4399, 0.5, 0.5304, 0.5, 0.5304, 0.5, 0.4399, 0.5, 0.6205, 0.75, 0.5304, 0.75, 0.5304, 0.75, 0.6205, 0.75, 0.5304, 0.5, 0.6205, 0.5, 0.6205, 0.5, 0.5304, 0.5, 0.625, 0.6961, 0.625, 0.7303, 0.625, 0.7303, 0.625, 0.6961, 0.625, 0.75, 0.6205, 0.75, 0.6205, 0.75, 0.625, 0.75, 0.3781, 0.75, 0.375, 0.75, 0.375, 0.75, 0.3781, 0.75, 0.625, 0.5, 0.625, 0.5153, 0.625, 0.5153, 0.625, 0.5, 0.625, 0.75, 0.6205, 0.75, 0.6205, 0.75, 0.625, 0.75, 0.375, 0.5153, 0.375, 0.5, 0.375, 0.5, 0.375, 0.5153, 0.625, 0.75, 0.6205, 0.75, 0.6205, 0.75, 0.625, 0.75, 0.3781, 0.75, 0.375, 0.75, 0.375, 0.75, 0.3781, 0.75, 0.375, 0.75, 0.375, 0.7303, 0.375, 0.7303, 0.375, 0.75, 0.6205, 0.5, 0.625, 0.5, 0.625, 0.5, 0.6205, 0.5, 0.3781, 0.5, 0.4399, 0.5, 0.4399, 0.5, 0.3781, 0.5, 0.625, 0.7303, 0.625, 0.75, 0.625, 0.75, 0.625, 0.7303, 0.625, 0.5, 0.625, 0.5153, 0.625, 0.5153, 0.625, 0.5, 0.5304, 0.75, 0.4399, 0.75, 0.4399, 0.75, 0.5304, 0.75, 0.375, 0.5647, 0.375, 0.5153, 0.375, 0.5153, 0.4399, 0.5, 0.5304, 0.5, 0.5304, 0.5, 0.4399, 0.5, 0.6205, 0.75, 0.5304, 0.75, 0.5304, 0.75, 0.6205, 0.75, 0.6205, 0.5, 0.625, 0.5, 0.625, 0.5, 0.6205, 0.5, 0.375, 0.75, 0.375, 0.7303, 0.375, 0.7303, 0.375, 0.75, 0.625, 0.6961, 0.625, 0.7303, 0.625, 0.7303, 0.5304, 0.5, 0.6205, 0.5, 0.6205, 0.5, 0.5304, 0.5, 0.6205, 0.75, 0.5304, 0.75, 0.5304, 0.75, 0.6205, 0.75, 0.375, 0.5153, 0.375, 0.5, 0.375, 0.5, 0.375, 0.5153, 0.5304, 0.5, 0.6205, 0.5, 0.6205, 0.5, 0.5304, 0.5, 0.625, 0.75, 0.6205, 0.75, 0.6205, 0.75, 0.625, 0.75, 0.3781, 0.75, 0.375, 0.75, 0.375, 0.75, 0.3781, 0.75, 0.375, 0.75, 0.375, 0.7303, 0.375, 0.7303, 0.375, 0.75, 0.6205, 0.5, 0.625, 0.5, 0.625, 0.5, 0.6205, 0.5, 0.625, 0.7303, 0.625, 0.75, 0.625, 0.75, 0.625, 0.7303, 0.625, 0.5, 0.625, 0.5153, 0.625, 0.5153, 0.625, 0.5, 0.5304, 0.75, 0.4399, 0.75, 0.4399, 0.75, 0.5304, 0.75, 0.3781, 0.5, 0.4399, 0.5, 0.4399, 0.5, 0.3781, 0.5, 0.625, 0.7303, 0.625, 0.75, 0.625, 0.75, 0.625, 0.7303, 0.4399, 0.5, 0.5304, 0.5, 0.5304, 0.5, 0.4399, 0.5, 0.6205, 0.75, 0.5304, 0.75, 0.5304, 0.75, 0.6205, 0.75, 0.375, 0.5153, 0.375, 0.5, 0.375, 0.5, 0.375, 0.5153, 0.5304, 0.5, 0.6205, 0.5, 0.6205, 0.5, 0.5304, 0.5, 0.625, 0.75, 0.6205, 0.75, 0.6205, 0.75, 0.625, 0.75, 0.3781, 0.75, 0.375, 0.75, 0.375, 0.75, 0.3781, 0.75, 0.375, 0.75, 0.375, 0.7303, 0.375, 0.7303, 0.375, 0.75, 0.6205, 0.5, 0.625, 0.5, 0.625, 0.5, 0.6205, 0.5, 0.3781, 0.5, 0.4399, 0.5, 0.4399, 0.5, 0.3781, 0.5, 0.4399, 0.5, 0.5304, 0.5, 0.5304, 0.5, 0.4399, 0.5, 0.375, 0.75, 0.375, 0.7303, 0.375, 0.7303, 0.375, 0.75, 0.6205, 0.5, 0.625, 0.5, 0.625, 0.5, 0.6205, 0.5, 0.625, 0.7303, 0.625, 0.75, 0.625, 0.75, 0.625, 0.7303, 0.625, 0.5, 0.625, 0.5153, 0.625, 0.5153, 0.625, 0.5, 0.5304, 0.75, 0.4399, 0.75, 0.4399, 0.75, 0.5304, 0.75, 0.3781, 0.5, 0.4399, 0.5, 0.4399, 0.5, 0.3781, 0.5, 0.4399, 0.5, 0.5304, 0.5, 0.5304, 0.5, 0.4399, 0.5, 0.6205, 0.75, 0.5304, 0.75, 0.5304, 0.75, 0.6205, 0.75, 0.375, 0.5153, 0.375, 0.5, 0.375, 0.5, 0.375, 0.5153, 0.5304, 0.5, 0.6205, 0.5, 0.6205, 0.5, 0.5304, 0.5, 0.5304, 0.75, 0.4399, 0.75, 0.4399, 0.75, 0.5304, 0.75, 0.625, 0.5, 0.625, 0.5153, 0.625, 0.5153, 0.625, 0.5, 0.625, 0.75, 0.6205, 0.75, 0.6205, 0.75, 0.625, 0.75, 0.3781, 0.75, 0.375, 0.75, 0.375, 0.75, 0.3781, 0.75, 0.375, 0.75, 0.375, 0.7303, 0.375, 0.7303, 0.375, 0.75, 0.6205, 0.5, 0.625, 0.5, 0.625, 0.5, 0.6205, 0.5, 0.3781, 0.5, 0.4399, 0.5, 0.4399, 0.5, 0.3781, 0.5, 0.625, 0.5, 0.625, 0.5153, 0.625, 0.5153, 0.625, 0.5, 0.5304, 0.75, 0.4399, 0.75, 0.4399, 0.75, 0.5304, 0.75, 0.625, 0.7303, 0.625, 0.75, 0.625, 0.75, 0.625, 0.7303, 0.4399, 0.5, 0.5304, 0.5, 0.5304, 0.5, 0.4399, 0.5, 0.6205, 0.75, 0.5304, 0.75, 0.5304, 0.75, 0.6205, 0.75, 0.3781, 0.75, 0.375, 0.75, 0.375, 0.75, 0.3781, 0.75, 0.625, 0.75, 0.6205, 0.75, 0.6205, 0.75, 0.625, 0.75, 0.5304, 0.5, 0.6205, 0.5, 0.6205, 0.5, 0.5304, 0.5, 0.625, 0.75, 0.6205, 0.75, 0.6205, 0.75, 0.625, 0.75, 0.3781, 0.75, 0.375, 0.75, 0.375, 0.75, 0.3781, 0.75, 0.375, 0.75, 0.375, 0.7303, 0.375, 0.7303, 0.375, 0.75, 0.6205, 0.5, 0.625, 0.5, 0.625, 0.5, 0.6205, 0.5, 0.625, 0.7303, 0.625, 0.75, 0.625, 0.75, 0.625, 0.7303, 0.625, 0.5, 0.625, 0.5153, 0.625, 0.5153, 0.625, 0.5, 0.5304, 0.75, 0.4399, 0.75, 0.4399, 0.75, 0.5304, 0.75, 0.3781, 0.5, 0.4399, 0.5, 0.4399, 0.5, 0.3781, 0.5, 0.4399, 0.5, 0.5304, 0.5, 0.5304, 0.5, 0.4399, 0.5, 0.5304, 0.5, 0.6205, 0.5, 0.6205, 0.5, 0.5304, 0.5, 0.375, 0.5153, 0.375, 0.5, 0.375, 0.5, 0.375, 0.5153, 0.4399, 0.5, 0.5304, 0.5, 0.5304, 0.5, 0.4399, 0.5, 0.6205, 0.75, 0.5304, 0.75, 0.5304, 0.75, 0.6205, 0.75, 0.375, 0.5153, 0.375, 0.5, 0.375, 0.5, 0.375, 0.5153, 0.5304, 0.5, 0.6205, 0.5, 0.6205, 0.5, 0.5304, 0.5, 0.625, 0.75, 0.6205, 0.75, 0.6205, 0.75, 0.625, 0.75, 0.3781, 0.75, 0.375, 0.75, 0.375, 0.75, 0.3781, 0.75, 0.375, 0.75, 0.375, 0.7303, 0.375, 0.7303, 0.375, 0.75, 0.6205, 0.5, 0.625, 0.5, 0.625, 0.5, 0.6205, 0.5, 0.3781, 0.5, 0.4399, 0.5, 0.4399, 0.5, 0.3781, 0.5, 0.625, 0.5, 0.625, 0.5153, 0.625, 0.5153, 0.625, 0.5, 0.375, 0.5153, 0.375, 0.5, 0.375, 0.5, 0.375, 0.5153, 0.6205, 0.75, 0.5304, 0.75, 0.5304, 0.75, 0.6205, 0.75, 0.625, 0.5, 0.625, 0.5153, 0.625, 0.5153, 0.625, 0.5, 0.5304, 0.75, 0.4399, 0.75, 0.4399, 0.75, 0.5304, 0.75, 0.3781, 0.5, 0.4399, 0.5, 0.4399, 0.5, 0.3781, 0.5, 0.4399, 0.5, 0.5304, 0.5, 0.5304, 0.5, 0.4399, 0.5, 0.6205, 0.75, 0.5304, 0.75, 0.5304, 0.75, 0.6205, 0.75, 0.375, 0.5153, 0.375, 0.5, 0.375, 0.5, 0.375, 0.5153, 0.5304, 0.5, 0.6205, 0.5, 0.6205, 0.5, 0.5304, 0.5, 0.625, 0.75, 0.6205, 0.75, 0.6205, 0.75, 0.625, 0.75, 0.3781, 0.75, 0.375, 0.75, 0.375, 0.75, 0.3781, 0.75, 0.375, 0.75, 0.375, 0.7303, 0.375, 0.7303, 0.375, 0.75, 0.625, 0.7303, 0.625, 0.75, 0.625, 0.75, 0.625, 0.7303, 0.5304, 0.75, 0.4399, 0.75, 0.4399, 0.75, 0.5304, 0.75, 0.3781, 0.75, 0.375, 0.75, 0.375, 0.75, 0.3781, 0.75, 0.375, 0.75, 0.375, 0.7303, 0.375, 0.7303, 0.375, 0.75, 0.6205, 0.5, 0.625, 0.5, 0.625, 0.5, 0.6205, 0.5, 0.3781, 0.5, 0.4399, 0.5, 0.4399, 0.5, 0.3781, 0.5, 0.625, 0.5, 0.625, 0.5153, 0.625, 0.5153, 0.625, 0.5, 0.5304, 0.75, 0.4399, 0.75, 0.4399, 0.75, 0.5304, 0.75, 0.625, 0.7303, 0.625, 0.75, 0.625, 0.75, 0.625, 0.7303, 0.4399, 0.5, 0.5304, 0.5, 0.5304, 0.5, 0.4399, 0.5, 0.6205, 0.75, 0.5304, 0.75, 0.5304, 0.75, 0.6205, 0.75, 0.375, 0.5153, 0.375, 0.5, 0.375, 0.5, 0.375, 0.5153, 0.5304, 0.5, 0.6205, 0.5, 0.6205, 0.5, 0.5304, 0.5, 0.625, 0.7303, 0.625, 0.75, 0.625, 0.75, 0.625, 0.7303, 0.6205, 0.5, 0.625, 0.5, 0.625, 0.5, 0.6205, 0.5, 0.5304, 0.5, 0.6077, 0.5, 0.5805, 0.5, 0.5304, 0.5, 0.625, 0.75, 0.6077, 0.75, 0.5805, 0.75, 0.625, 0.75, 0.3781, 0.75, 0.375, 0.75, 0.375, 0.75, 0.4064, 0.75, 0.375, 0.75, 0.375, 0.7303, 0.375, 0.7303, 0.375, 0.75, 0.6077, 0.5, 0.625, 0.5, 0.625, 0.5, 0.5805, 0.5, 0.625, 0.7303, 0.625, 0.75, 0.625, 0.75, 0.625, 0.7303, 0.625, 0.5, 0.625, 0.5153, 0.625, 0.5153, 0.625, 0.5, 0.5304, 0.75, 0.4399, 0.75, 0.4399, 0.75, 0.5304, 0.75, 0.3781, 0.5, 0.4399, 0.5, 0.4399, 0.5, 0.4064, 0.5, 0.4399, 0.5, 0.5304, 0.5, 0.5304, 0.5, 0.4399, 0.5, 0.625, 0.75, 0.6205, 0.75, 0.6205, 0.75, 0.625, 0.75, 0.5805, 0.7303, 0.625, 0.7303, 0.625, 0.75, 0.5805, 0.75, 0.4399, 0.7303, 0.5304, 0.7303, 0.5304, 0.75, 0.4399, 0.75, 0.4064, 0.7303, 0.4399, 0.7303, 0.4399, 0.75, 0.4064, 0.75, 0.5304, 0.7303, 0.5805, 0.7303, 0.5805, 0.75, 0.5304, 0.75, 0.5304, 0.5, 0.5805, 0.5, 0.5805, 0.5153, 0.5304, 0.5153, 0.5805, 0.5, 0.625, 0.5, 0.625, 0.5153, 0.5805, 0.5153, 0.4399, 0.5, 0.5304, 0.5, 0.5304, 0.5153, 0.4399, 0.5153, 0.4064, 0.5, 0.4399, 0.5, 0.4399, 0.5153, 0.4064, 0.5153, 0.375, 0.5153, 0.375, 0.5, 0.375, 0.5, 0.375, 0.5153, 0.6077, 0.75, 0.5304, 0.75, 0.5304, 0.75, 0.5805, 0.75, 0.625, 0.5, 0.625, 0.5153, 0.625, 0.5153, 0.625, 0.5, 0.5304, 0.75, 0.4399, 0.75, 0.4399, 0.75, 0.5304, 0.75, 0.3781, 0.5, 0.4399, 0.5, 0.4399, 0.5, 0.3781, 0.5, 0.6205, 0.5, 0.625, 0.5, 0.625, 0.5, 0.6205, 0.5, 0.375, 0.75, 0.375, 0.7303, 0.375, 0.7303, 0.375, 0.75, 0.3781, 0.75, 0.375, 0.75, 0.375, 0.75, 0.3781, 0.75, 0.625, 0.75, 0.6205, 0.75, 0.6205, 0.75, 0.625, 0.75, 0.5304, 0.5, 0.6205, 0.5, 0.6205, 0.5, 0.5304, 0.5, 0.375, 0.5153, 0.375, 0.5, 0.375, 0.5, 0.375, 0.5153, 0.6205, 0.75, 0.5304, 0.75, 0.5304, 0.75, 0.6205, 0.75, 0.4399, 0.5, 0.5304, 0.5, 0.5304, 0.5, 0.4399, 0.5, 0.625, 0.7303, 0.625, 0.75, 0.625, 0.75, 0.625, 0.7303, 0.625, 0.5, 0.625, 0.5153, 0.625, 0.5153, 0.625, 0.5, 0.5304, 0.75, 0.4399, 0.75, 0.4399, 0.75, 0.5304, 0.75, 0.3781, 0.5, 0.4399, 0.5, 0.4399, 0.5, 0.3781, 0.5, 0.6205, 0.5, 0.625, 0.5, 0.625, 0.5, 0.6205, 0.5, 0.375, 0.75, 0.375, 0.7303, 0.375, 0.7303, 0.375, 0.75, 0.3781, 0.75, 0.375, 0.75, 0.375, 0.75, 0.3781, 0.75, 0.625, 0.75, 0.6205, 0.75, 0.6205, 0.75, 0.625, 0.75, 0.5304, 0.5, 0.6205, 0.5, 0.6205, 0.5, 0.5304, 0.5, 0.375, 0.5153, 0.375, 0.5, 0.375, 0.5, 0.375, 0.5153, 0.6205, 0.75, 0.5304, 0.75, 0.5304, 0.75, 0.6205, 0.75, 0.4399, 0.5, 0.5304, 0.5, 0.5304, 0.5, 0.4399, 0.5, 0.625, 0.7303, 0.625, 0.75, 0.625, 0.75, 0.625, 0.7303, 0.6205, 0.75, 0.5304, 0.75, 0.5304, 0.75, 0.6077, 0.75, 0.375, 0.5153, 0.375, 0.5, 0.375, 0.5, 0.375, 0.5153, 0.4399, 0.5, 0.5304, 0.5, 0.5304, 0.5, 0.4399, 0.5, 0.3781, 0.5, 0.4399, 0.5, 0.4399, 0.5, 0.3781, 0.5, 0.5304, 0.75, 0.4399, 0.75, 0.4399, 0.75, 0.5304, 0.75, 0.625, 0.5, 0.625, 0.5153, 0.625, 0.5153, 0.625, 0.5, 0.625, 0.7303, 0.625, 0.75, 0.625, 0.75, 0.625, 0.7303, 0.6205, 0.5, 0.625, 0.5, 0.625, 0.5, 0.6077, 0.5, 0.375, 0.75, 0.375, 0.7303, 0.375, 0.7303, 0.375, 0.75, 0.3781, 0.75, 0.375, 0.75, 0.375, 0.75, 0.3781, 0.75, 0.625, 0.75, 0.6205, 0.75, 0.6077, 0.75, 0.625, 0.75, 0.5304, 0.5, 0.6205, 0.5, 0.6077, 0.5, 0.5304, 0.5, 0.4399, 0.75, 0.3781, 0.75, 0.3781, 0.75, 0.4399, 0.75, 0.375, 0.5, 0.3781, 0.5, 0.3781, 0.5, 0.375, 0.5, 0.4399, 0.75, 0.3781, 0.75, 0.3781, 0.75, 0.4399, 0.75, 0.375, 0.5, 0.3781, 0.5, 0.3781, 0.5, 0.375, 0.5, 0.4399, 0.75, 0.3781, 0.75, 0.3781, 0.75, 0.4399, 0.75, 0.375, 0.5, 0.3781, 0.5, 0.3781, 0.5, 0.375, 0.5, 0.375, 0.5, 0.4064, 0.5, 0.4064, 0.5153, 0.375, 0.5153, 0.375, 0.7303, 0.4064, 0.7303, 0.4064, 0.75, 0.375, 0.75, 0.375, 0.5, 0.3781, 0.5, 0.4064, 0.5, 0.375, 0.5, 0.4399, 0.75, 0.3781, 0.75, 0.4064, 0.75, 0.4399, 0.75, 0.375, 0.5, 0.3781, 0.5, 0.3781, 0.5, 0.375, 0.5, 0.4399, 0.75, 0.3781, 0.75, 0.3781, 0.75, 0.4399, 0.75, 0.4399, 0.75, 0.3781, 0.75, 0.3781, 0.75, 0.4399, 0.75, 0.375, 0.5, 0.3781, 0.5, 0.3781, 0.5, 0.375, 0.5, 0.375, 0.5, 0.3781, 0.5, 0.3781, 0.5, 0.375, 0.5, 0.4399, 0.75, 0.3781, 0.75, 0.3781, 0.75, 0.4399, 0.75, 0.375, 0.5, 0.3781, 0.5, 0.3781, 0.5, 0.375, 0.5, 0.4399, 0.75, 0.3781, 0.75, 0.3781, 0.75, 0.4399, 0.75, 0.4399, 0.75, 0.3781, 0.75, 0.3781, 0.75, 0.4399, 0.75, 0.375, 0.5, 0.3781, 0.5, 0.3781, 0.5, 0.375, 0.5, 0.4399, 0.75, 0.3781, 0.75, 0.3781, 0.75, 0.4399, 0.75, 0.375, 0.5, 0.3781, 0.5, 0.3781, 0.5, 0.375, 0.5, 0.375, 0.5, 0.3781, 0.5, 0.3781, 0.5, 0.375, 0.5, 0.4399, 0.75, 0.3781, 0.75, 0.3781, 0.75, 0.4399, 0.75, 0.375, 0.5, 0.3781, 0.5, 0.3781, 0.5, 0.375, 0.5, 0.4399, 0.75, 0.3781, 0.75, 0.3781, 0.75, 0.4399, 0.75, 0.375, 0.5, 0.3781, 0.5, 0.3781, 0.5, 0.375, 0.5, 0.4399, 0.75, 0.3781, 0.75, 0.3781, 0.75, 0.4399, 0.75, 0.4399, 0.75, 0.3781, 0.75, 0.3781, 0.75, 0.4399, 0.75, 0.375, 0.5, 0.3781, 0.5, 0.3781, 0.5, 0.375, 0.5, 0.375, 0.5, 0.3781, 0.5, 0.3781, 0.5, 0.375, 0.5, 0.375, 0.0, 0.3781, 0.0, 0.3781, 0.01968, 0.375, 0.01968, 0.3754, 0.8929, 0.3781, 0.8929, 0.3781, 1.0, 0.375, 1.0, 0.375, 0.4047, 0.3781, 0.4046, 0.3781, 0.5, 0.375, 0.5, 0.375, 0.2347, 0.3781, 0.2347, 0.3781, 0.25, 0.375, 0.25, 0.4399, 0.75, 0.3781, 0.75, 0.3781, 0.75, 0.4399, 0.75, 0.4399, 0.75, 0.3781, 0.75, 0.3781, 0.75, 0.4399, 0.75, 0.375, 0.5, 0.3781, 0.5, 0.3781, 0.5, 0.375, 0.5, 0.4399, 0.5, 0.5304, 0.5, 0.5304, 0.5, 0.4399, 0.5, 0.3781, 0.5, 0.4399, 0.5, 0.4399, 0.5, 0.3781, 0.5, 0.5304, 0.75, 0.4399, 0.75, 0.4399, 0.75, 0.5304, 0.75, 0.625, 0.5, 0.625, 0.5153, 0.625, 0.5153, 0.625, 0.5, 0.625, 0.7303, 0.625, 0.75, 0.625, 0.75, 0.625, 0.7303, 0.6205, 0.5, 0.625, 0.5, 0.625, 0.5, 0.6205, 0.5, 0.375, 0.75, 0.375, 0.7303, 0.375, 0.7303, 0.375, 0.75, 0.3781, 0.75, 0.375, 0.75, 0.375, 0.75, 0.3781, 0.75, 0.625, 0.75, 0.6205, 0.75, 0.6205, 0.75, 0.625, 0.75, 0.625, 0.5655, 0.625, 0.5655, 0.625, 0.5655, 0.625, 0.5655, 0.5304, 0.5, 0.6205, 0.5, 0.6205, 0.5, 0.5304, 0.5, 0.375, 0.5153, 0.375, 0.5, 0.375, 0.5, 0.375, 0.5153, 0.6205, 0.75, 0.5304, 0.75, 0.5304, 0.75, 0.6205, 0.75, 0.4399, 0.75, 0.3781, 0.75, 0.3781, 0.75, 0.4399, 0.75, 0.375, 0.5, 0.3781, 0.5, 0.3781, 0.5, 0.375, 0.5, 0.4399, 0.5, 0.5304, 0.5, 0.5304, 0.5, 0.4399, 0.5, 0.3781, 0.5, 0.4399, 0.5, 0.4399, 0.5, 0.3781, 0.5, 0.5304, 0.75, 0.4399, 0.75, 0.4399, 0.75, 0.5304, 0.75, 0.625, 0.5, 0.625, 0.5153, 0.625, 0.5153, 0.625, 0.5, 0.625, 0.7303, 0.625, 0.75, 0.625, 0.75, 0.625, 0.7303, 0.6205, 0.5, 0.625, 0.5, 0.625, 0.5, 0.6205, 0.5, 0.375, 0.75, 0.375, 0.7303, 0.375, 0.7303, 0.375, 0.75, 0.3781, 0.75, 0.375, 0.75, 0.375, 0.75, 0.3781, 0.75, 0.625, 0.75, 0.6205, 0.75, 0.6205, 0.75, 0.625, 0.75, 0.5304, 0.5, 0.6205, 0.5, 0.6205, 0.5, 0.5304, 0.5, 0.375, 0.5153, 0.375, 0.5, 0.375, 0.5, 0.375, 0.5153, 0.6205, 0.75, 0.5304, 0.75, 0.5304, 0.75, 0.6205, 0.75, 0.625, 0.6944, 0.625, 0.6944, 0.625, 0.7303, 0.625, 0.7303, 0.625, 0.5512, 0.625, 0.5512, 0.625, 0.5153, 0.625, 0.5153, 0.625, 0.6802, 0.625, 0.6802, 0.625, 0.6802, 0.625, 0.6802, 0.625, 0.691, 0.625, 0.691, 0.625, 0.7303, 0.625, 0.7303, 0.625, 0.5546, 0.625, 0.5546, 0.625, 0.5153, 0.625, 0.5153, 0.625, 0.5736, 0.625, 0.5736, 0.625, 0.5736, 0.625, 0.5736, 0.625, 0.672, 0.625, 0.672, 0.625, 0.672, 0.625, 0.672, 0.625, 0.5599, 0.625, 0.5599, 0.625, 0.5545, 0.625, 0.5545, 0.625, 0.6857, 0.625, 0.6857, 0.625, 0.6911, 0.625, 0.6911, 0.625, 0.5537, 0.625, 0.5537, 0.625, 0.5533, 0.625, 0.5533, 0.625, 0.6919, 0.625, 0.6919, 0.625, 0.6924, 0.625, 0.6924, 0.625, 0.6802, 0.625, 0.6802, 0.625, 0.6802, 0.625, 0.6802, 0.625, 0.5655, 0.625, 0.5655, 0.625, 0.5655, 0.625, 0.5655, 0.625, 0.6914, 0.625, 0.6914, 0.625, 0.6919, 0.625, 0.6919, 0.625, 0.5542, 0.625, 0.5542, 0.625, 0.5537, 0.625, 0.5537, 0.625, 0.5545, 0.625, 0.5545, 0.625, 0.5542, 0.625, 0.5542, 0.625, 0.6911, 0.625, 0.6911, 0.625, 0.6914, 0.625, 0.6914, 0.625, 0.5615, 0.625, 0.5615, 0.625, 0.5611, 0.625, 0.5611, 0.625, 0.6841, 0.625, 0.6841, 0.625, 0.6845, 0.625, 0.6845, 0.625, 0.672, 0.625, 0.672, 0.625, 0.6834, 0.625, 0.6833, 0.625, 0.5736, 0.625, 0.5736, 0.625, 0.5623, 0.625, 0.5623, 0.625, 0.6833, 0.625, 0.6834, 0.625, 0.6836, 0.625, 0.6836, 0.625, 0.5623, 0.625, 0.5623, 0.625, 0.562, 0.625, 0.562, 0.625, 0.6836, 0.625, 0.6836, 0.625, 0.6841, 0.625, 0.6841, 0.625, 0.562, 0.625, 0.562, 0.625, 0.5615, 0.625, 0.5615, 0.625, 0.672, 0.625, 0.672, 0.625, 0.672, 0.625, 0.672, 0.625, 0.5736, 0.625, 0.5736, 0.625, 0.5736, 0.625, 0.5736, 0.625, 0.6484, 0.625, 0.6484, 0.625, 0.6802, 0.625, 0.6802, 0.625, 0.5973, 0.625, 0.5973, 0.625, 0.5655, 0.625, 0.5655, 0.625, 0.6525, 0.625, 0.6525, 0.625, 0.672, 0.625, 0.672, 0.625, 0.5931, 0.625, 0.5931, 0.625, 0.5736, 0.625, 0.5736, 0.625, 0.5591, 0.625, 0.5591, 0.625, 0.5546, 0.625, 0.5546, 0.625, 0.6865, 0.625, 0.6865, 0.625, 0.691, 0.625, 0.691, 0.625, 0.6845, 0.625, 0.6845, 0.625, 0.6865, 0.625, 0.6865, 0.625, 0.5611, 0.625, 0.5611, 0.625, 0.5591, 0.625, 0.5591, 0.625, 0.5533, 0.625, 0.5533, 0.625, 0.5512, 0.625, 0.5512, 0.625, 0.6924, 0.625, 0.6924, 0.625, 0.6944, 0.625, 0.6944, 0.625, 0.6802, 0.625, 0.6802, 0.625, 0.6857, 0.625, 0.6857, 0.625, 0.5655, 0.625, 0.5655, 0.625, 0.5599, 0.625, 0.5599, 0.4399, 0.75, 0.3781, 0.75, 0.3781, 0.75, 0.4399, 0.75, 0.375, 0.5, 0.3781, 0.5, 0.3781, 0.5, 0.375, 0.5, 0.5304, 0.5, 0.6205, 0.5, 0.6205, 0.5, 0.5304, 0.5, 0.625, 0.6961, 0.625, 0.7303, 0.625, 0.7303, 0.625, 0.6961, 0.6205, 0.75, 0.5304, 0.75, 0.5304, 0.75, 0.6205, 0.75, 0.4399, 0.5, 0.5304, 0.5, 0.5304, 0.5, 0.4399, 0.5, 0.375, 0.5647, 0.375, 0.5153, 0.375, 0.5153, 0.375, 0.5647, 0.5304, 0.75, 0.4399, 0.75, 0.4399, 0.75, 0.5304, 0.75, 0.625, 0.5, 0.625, 0.5153, 0.625, 0.5153, 0.625, 0.5, 0.625, 0.7303, 0.625, 0.75, 0.625, 0.75, 0.625, 0.7303, 0.3781, 0.5, 0.4399, 0.5, 0.4399, 0.5, 0.3781, 0.5, 0.6205, 0.5, 0.625, 0.5, 0.625, 0.5, 0.6205, 0.5, 0.375, 0.75, 0.375, 0.7303, 0.375, 0.7303, 0.375, 0.75, 0.3781, 0.75, 0.375, 0.75, 0.375, 0.75, 0.3781, 0.75, 0.625, 0.75, 0.6205, 0.75, 0.6205, 0.75, 0.625, 0.75, 0.375, 0.5153, 0.375, 0.5, 0.375, 0.5, 0.375, 0.5153, 0.375, 0.25, 0.3781, 0.25, 0.3781, 0.3571, 0.375, 0.3572, 0.3753, 0.8358, 0.3781, 0.8362, 0.3781, 0.8929, 0.3754, 0.8929, 0.7204, 0.5, 0.7679, 0.5, 0.7679, 0.5153, 0.7204, 0.5153, 0.125, 0.5, 0.2321, 0.5, 0.2321, 0.5153, 0.125, 0.5153, 0.5304, 0.25, 0.6205, 0.25, 0.6205, 0.3571, 0.5304, 0.3571, 0.5304, 0.8362, 0.6205, 0.8362, 0.6205, 0.8929, 0.5304, 0.8929, 0.125, 0.7303, 0.2321, 0.6961, 0.2321, 0.7303, 0.7112, 0.6961, 0.7679, 0.6961, 0.7679, 0.7303, 0.7112, 0.7303, 0.3781, 0.8362, 0.4399, 0.8362, 0.4399, 0.8929, 0.3781, 0.8929, 0.3781, 0.25, 0.4399, 0.25, 0.4399, 0.3571, 0.3781, 0.3571, 0.4399, 0.25, 0.5304, 0.25, 0.5304, 0.3571, 0.4399, 0.3571, 0.4399, 0.8362, 0.5304, 0.8362, 0.5304, 0.8929, 0.4399, 0.8929, 0.7112, 0.7303, 0.7679, 0.7303, 0.7679, 0.75, 0.7112, 0.75, 0.125, 0.7303, 0.2321, 0.7303, 0.2321, 0.75, 0.125, 0.75, 0.6205, 0.8362, 0.625, 0.8362, 0.625, 0.8929, 0.6205, 0.8929, 0.6205, 0.25, 0.625, 0.25, 0.625, 0.3571, 0.6205, 0.3571, 0.7204, 0.5153, 0.7679, 0.5153, 0.7679, 0.5647, 0.7204, 0.5647, 0.125, 0.5153, 0.2321, 0.5153, 0.2321, 0.5647, 0.3803, 0.6961, 0.3803, 0.6961, 0.375, 0.6961, 0.375, 0.6961, 0.625, 0.5153, 0.625, 0.5647, 0.625, 0.5647, 0.625, 0.5153, 0.625, 0.6802, 0.625, 0.5655, 0.625, 0.5599, 0.625, 0.6857, 0.625, 0.6909, 0.625, 0.5552, 0.625, 0.5512, 0.625, 0.6944, 0.625, 0.6822, 0.625, 0.5639, 0.625, 0.5591, 0.625, 0.6865, 0.625, 0.6865, 0.625, 0.5591, 0.625, 0.5546, 0.625, 0.691, 0.625, 0.6525, 0.625, 0.5931, 0.625, 0.5736, 0.625, 0.672, 0.625, 0.6484, 0.625, 0.5973, 0.625, 0.5655, 0.625, 0.6802, 0.625, 0.672, 0.625, 0.5736, 0.625, 0.5736, 0.625, 0.672, 0.625, 0.6836, 0.625, 0.562, 0.625, 0.5615, 0.625, 0.6841, 0.625, 0.6834, 0.625, 0.5623, 0.625, 0.562, 0.625, 0.6836, 0.625, 0.672, 0.625, 0.5736, 0.625, 0.5623, 0.625, 0.6834, 0.625, 0.6841, 0.625, 0.5615, 0.625, 0.5639, 0.625, 0.6822, 0.625, 0.6899, 0.625, 0.556, 0.625, 0.5542, 0.625, 0.6914, 0.625, 0.6914, 0.625, 0.5542, 0.625, 0.5537, 0.625, 0.6919, 0.625, 0.6802, 0.625, 0.5655, 0.625, 0.5655, 0.625, 0.6802, 0.625, 0.6919, 0.625, 0.5537, 0.625, 0.5552, 0.625, 0.6909, 0.625, 0.6857, 0.625, 0.5599, 0.625, 0.556, 0.625, 0.6899, 0.625, 0.691, 0.625, 0.5546, 0.625, 0.5153, 0.625, 0.7303, 0.625, 0.6802, 0.625, 0.5655, 0.625, 0.5655, 0.625, 0.6802, 0.625, 0.6944, 0.625, 0.5512, 0.625, 0.5153, 0.625, 0.7303, 0.625, 0.672, 0.625, 0.5736, 0.625, 0.5736, 0.625, 0.672, 0.375, 0.7303, 0.375, 0.5153, 0.375, 0.5153, 0.375, 0.7303, 0.375, 0.7303, 0.375, 0.5153, 0.375, 0.5153, 0.375, 0.7303, 0.375, 0.01968, 0.3781, 0.01968, 0.3781, 0.2347, 0.375, 0.2347, 0.375, 0.7303, 0.375, 0.5153, 0.375, 0.5153, 0.375, 0.7303, 0.375, 0.7303, 0.375, 0.5153, 0.375, 0.5153, 0.375, 0.7303, 0.375, 0.7303, 0.375, 0.5153, 0.375, 0.5153, 0.375, 0.7303, 0.375, 0.7303, 0.375, 0.5153, 0.375, 0.5153, 0.375, 0.7303, 0.375, 0.7303, 0.375, 0.5153, 0.375, 0.5153, 0.375, 0.7303, 0.375, 0.7303, 0.375, 0.5153, 0.375, 0.5153, 0.375, 0.7303, 0.375, 0.7303, 0.375, 0.5153, 0.375, 0.5153, 0.375, 0.7303, 0.375, 0.7303, 0.375, 0.5153, 0.375, 0.5153, 0.375, 0.7303, 0.375, 0.7303, 0.375, 0.5153, 0.375, 0.5153, 0.375, 0.7303, 0.375, 0.7303, 0.375, 0.5153, 0.375, 0.5153, 0.375, 0.7303, 0.375, 0.7303, 0.375, 0.5153, 0.375, 0.5153, 0.375, 0.7303, 0.375, 0.7303, 0.375, 0.5153, 0.375, 0.5153, 0.375, 0.7303, 0.625, 0.5153, 0.625, 0.5647, 0.625, 0.5153, 0.375, 0.6961, 0.375, 0.5647, 0.375, 0.5153, 0.375, 0.7303, 0.625, 0.5153, 0.625, 0.5647, 0.625, 0.5647, 0.625, 0.5153, 0.3803, 0.6961, 0.375, 0.6961, 0.375, 0.6961, 0.3803, 0.6961, 0.6205, 0.01968, 0.625, 0.01968, 0.625, 0.2347, 0.6205, 0.2347, 0.4399, 0.01968, 0.5304, 0.01968, 0.5304, 0.2347, 0.4399, 0.2347, 0.3781, 0.01968, 0.4399, 0.01968, 0.4399, 0.2347, 0.3781, 0.2347, 0.6187, 0.6961, 0.625, 0.6961, 0.625, 0.6961, 0.6187, 0.6961, 0.5304, 0.01968, 0.6205, 0.01968, 0.6205, 0.2347, 0.5304, 0.2347, 0.2796, 0.5153, 0.375, 0.5153, 0.375, 0.5647, 0.2796, 0.5647, 0.7679, 0.5153, 0.875, 0.5153, 0.7679, 0.5647, 0.625, 0.5153, 0.625, 0.5647, 0.625, 0.5647, 0.625, 0.5153, 0.375, 0.7303, 0.375, 0.6961, 0.375, 0.6961, 0.375, 0.7303, 0.375, 0.7303, 0.375, 0.6961, 0.375, 0.6961, 0.375, 0.7303, 0.375, 0.7303, 0.375, 0.6961, 0.375, 0.7303, 0.375, 0.7303, 0.375, 0.6961, 0.375, 0.6961, 0.375, 0.7303, 0.125, 0.5153, 0.2321, 0.5647, 0.2321, 0.6961, 0.125, 0.7303, 0.625, 0.5655, 0.625, 0.6802, 0.625, 0.6857, 0.625, 0.56, 0.625, 0.5552, 0.625, 0.6909, 0.625, 0.6944, 0.625, 0.5512, 0.625, 0.5642, 0.625, 0.6824, 0.625, 0.6865, 0.625, 0.5591, 0.625, 0.5591, 0.625, 0.6865, 0.625, 0.691, 0.625, 0.5546, 0.625, 0.5931, 0.625, 0.6525, 0.625, 0.672, 0.625, 0.5736, 0.625, 0.5973, 0.625, 0.6484, 0.625, 0.6802, 0.625, 0.5655, 0.625, 0.5736, 0.625, 0.672, 0.625, 0.672, 0.625, 0.5736, 0.625, 0.562, 0.625, 0.6836, 0.625, 0.6841, 0.625, 0.5615, 0.625, 0.5623, 0.625, 0.6833, 0.625, 0.6836, 0.625, 0.562, 0.625, 0.5736, 0.625, 0.672, 0.625, 0.6833, 0.625, 0.5623, 0.625, 0.5615, 0.625, 0.6841, 0.625, 0.6824, 0.625, 0.5642, 0.625, 0.5563, 0.625, 0.6899, 0.625, 0.6914, 0.625, 0.5542, 0.625, 0.5542, 0.625, 0.6914, 0.625, 0.6919, 0.625, 0.5537, 0.625, 0.5655, 0.625, 0.6802, 0.625, 0.6802, 0.625, 0.5655, 0.625, 0.5537, 0.625, 0.6919, 0.625, 0.6909, 0.625, 0.5552, 0.625, 0.56, 0.625, 0.6857, 0.625, 0.6899, 0.625, 0.5563, 0.625, 0.5736, 0.625, 0.672, 0.625, 0.672, 0.625, 0.5736, 0.625, 0.5931, 0.625, 0.6525, 0.625, 0.6525, 0.625, 0.5931, 0.625, 0.5546, 0.625, 0.691, 0.625, 0.7303, 0.625, 0.5153, 0.625, 0.5655, 0.625, 0.6802, 0.625, 0.6802, 0.625, 0.5655, 0.625, 0.5973, 0.625, 0.6484, 0.625, 0.6484, 0.625, 0.5973, 0.625, 0.5512, 0.625, 0.6944, 0.625, 0.7303, 0.625, 0.5153, 0.375, 0.5153, 0.4064, 0.5153, 0.4064, 0.7303, 0.375, 0.7303, 0.625, 0.5153, 0.625, 0.7303, 0.625, 0.7303, 0.625, 0.5153, 0.625, 0.5153, 0.625, 0.7303, 0.625, 0.7303, 0.625, 0.5153, 0.625, 0.5153, 0.625, 0.7303, 0.625, 0.7303, 0.625, 0.5153, 0.5304, 0.5153, 0.5805, 0.5153, 0.5805, 0.7303, 0.5304, 0.7303, 0.5805, 0.5153, 0.625, 0.5153, 0.625, 0.7303, 0.5805, 0.7303, 0.4399, 0.5153, 0.5304, 0.5153, 0.5304, 0.7303, 0.4399, 0.7303, 0.4064, 0.5153, 0.4399, 0.5153, 0.4399, 0.7303, 0.4064, 0.7303, 0.625, 0.5153, 0.625, 0.7303, 0.625, 0.7303, 0.625, 0.5153, 0.625, 0.5153, 0.625, 0.7303, 0.625, 0.7303, 0.625, 0.5153, 0.625, 0.5153, 0.625, 0.7303, 0.625, 0.7303, 0.625, 0.5153, 0.625, 0.5153, 0.625, 0.7303, 0.625, 0.7303, 0.625, 0.5153, 0.625, 0.5153, 0.625, 0.7303, 0.625, 0.7303, 0.625, 0.5153, 0.625, 0.5153, 0.625, 0.7303, 0.625, 0.7303, 0.625, 0.5153, 0.625, 0.5153, 0.625, 0.7303, 0.625, 0.7303, 0.625, 0.5153, 0.625, 0.5153, 0.625, 0.7303, 0.625, 0.7303, 0.625, 0.5153, 0.625, 0.5153, 0.625, 0.7303, 0.625, 0.7303, 0.625, 0.5153, 0.625, 0.5647, 0.625, 0.6961, 0.625, 0.7303, 0.625, 0.5153, 0.6187, 0.5647, 0.6187, 0.6961, 0.625, 0.6961, 0.625, 0.5647, 0.7679, 0.5647, 0.875, 0.5153, 0.875, 0.7303, 0.7679, 0.6961, 0.2978, 0.6961, 0.3803, 0.6961, 0.375, 0.6961, 0.2888, 0.6961, 0.2435, 0.6961, 0.2321, 0.6961, 0.2321, 0.5647, 0.2435, 0.5647, 0.289, 0.5647, 0.2796, 0.5647, 0.375, 0.5647, 0.3803, 0.5647, 0.6187, 0.5647, 0.625, 0.5647, 0.625, 0.5647, 0.6187, 0.5647, 0.3803, 0.5647, 0.3803, 0.5647, 0.375, 0.5647, 0.375, 0.5647, 0.6187, 0.5647, 0.625, 0.5647, 0.625, 0.5647, 0.6187, 0.5647, 0.3803, 0.5647, 0.6187, 0.5647, 0.6187, 0.5647, 0.3803, 0.5647, 0.625, 0.5647, 0.625, 0.5647, 0.6187, 0.5647, 0.6187, 0.5647, 0.3803, 0.5647, 0.6187, 0.5647, 0.6187, 0.5647, 0.3803, 0.5647, 0.7204, 0.5647, 0.7092, 0.5647, 0.6187, 0.5647, 0.625, 0.5647, 0.7679, 0.6961, 0.7543, 0.6961, 0.7543, 0.5647, 0.7679, 0.5647, 0.7112, 0.6961, 0.625, 0.6961, 0.6187, 0.6961, 0.7005, 0.6961, 0.3803, 0.5647, 0.3803, 0.6961, 0.6187, 0.6961, 0.6187, 0.5647, 0.3803, 0.6961, 0.6187, 0.6961, 0.6187, 0.6961, 0.3803, 0.6961, 0.625, 0.6961, 0.6187, 0.6961, 0.6187, 0.6961, 0.625, 0.6961, 0.625, 0.6961, 0.625, 0.6961, 0.6187, 0.6961, 0.6187, 0.6961, 0.375, 0.6961, 0.3803, 0.6961, 0.3803, 0.6961, 0.375, 0.6961, 0.375, 0.5647, 0.375, 0.6961, 0.3803, 0.6961, 0.3803, 0.5647, 0.375, 0.5647, 0.3803, 0.5647, 0.3803, 0.5647, 0.375, 0.5647, 0.375, 0.5647, 0.3803, 0.5647, 0.3803, 0.5647, 0.375, 0.5647, 0.6187, 0.5647, 0.6187, 0.5647, 0.3803, 0.5647, 0.3803, 0.5647, 0.7092, 0.5647, 0.289, 0.5647, 0.3803, 0.5647, 0.6187, 0.5647, 0.7543, 0.6961, 0.2435, 0.6961, 0.2435, 0.5647, 0.7543, 0.5647, 0.7005, 0.6961, 0.6187, 0.6961, 0.3803, 0.6961, 0.2978, 0.6961, 0.6187, 0.6961, 0.3803, 0.6961, 0.3803, 0.6961, 0.6187, 0.6961, 0.6187, 0.6961, 0.6187, 0.6961, 0.3803, 0.6961, 0.3803, 0.6961, 0.7543, 0.5647, 0.2435, 0.5647, 0.289, 0.5647, 0.7092, 0.5647, 0.7679, 0.5647, 0.7543, 0.5647, 0.7092, 0.5647, 0.7204, 0.5647, 0.2435, 0.5647, 0.2321, 0.5647, 0.2796, 0.5647, 0.289, 0.5647, 0.2321, 0.5153, 0.2796, 0.5153, 0.2796, 0.5647, 0.2321, 0.5647, 0.625, 0.5153, 0.7204, 0.5153, 0.7204, 0.5647, 0.625, 0.5647, 0.625, 0.5, 0.7204, 0.5, 0.7204, 0.5153, 0.625, 0.5153, 0.375, 0.3572, 0.3781, 0.3571, 0.3781, 0.4046, 0.375, 0.4047, 0.2321, 0.5, 0.2796, 0.5, 0.2796, 0.5153, 0.2321, 0.5153, 0.5304, 0.3571, 0.6205, 0.3571, 0.6205, 0.4046, 0.5304, 0.4046, 0.3781, 0.3571, 0.4399, 0.3571, 0.4399, 0.4046, 0.3781, 0.4046, 0.4399, 0.3571, 0.5304, 0.3571, 0.5304, 0.4046, 0.4399, 0.4046, 0.6205, 0.3571, 0.625, 0.3571, 0.625, 0.4046, 0.6205, 0.4046, 0.7543, 0.6961, 0.7005, 0.6961, 0.2978, 0.6961, 0.2435, 0.6961, 0.7679, 0.6961, 0.7112, 0.6961, 0.7005, 0.6961, 0.7543, 0.6961, 0.2435, 0.6961, 0.2978, 0.6961, 0.2888, 0.6961, 0.2321, 0.6961, 0.6205, 0.75, 0.625, 0.75, 0.625, 0.8362, 0.6205, 0.8362, 0.625, 0.7303, 0.7112, 0.7303, 0.7112, 0.75, 0.625, 0.75, 0.4399, 0.75, 0.5304, 0.75, 0.5304, 0.8362, 0.4399, 0.8362, 0.3781, 0.75, 0.4399, 0.75, 0.4399, 0.8362, 0.3781, 0.8362, 0.625, 0.6961, 0.7112, 0.6961, 0.7112, 0.7303, 0.625, 0.7303, 0.5304, 0.75, 0.6205, 0.75, 0.6205, 0.8362, 0.5304, 0.8362, 0.375, 0.75, 0.3781, 0.75, 0.3781, 0.8362, 0.3753, 0.8358, 0.2321, 0.6961, 0.2888, 0.6961, 0.2888, 0.7303, 0.2321, 0.7303, 0.2321, 0.7303, 0.2888, 0.7303, 0.2888, 0.75, 0.2321, 0.75, 0.375, 0.6961, 0.3803, 0.6961, 0.3803, 0.6961, 0.375, 0.6961, 0.3803, 0.6961, 0.6187, 0.6961, 0.6187, 0.6961, 0.3803, 0.6961, 0.375, 0.7303, 0.375, 0.6961, 0.375, 0.6961, 0.375, 0.7303, 0.6187, 0.6961, 0.625, 0.6961, 0.625, 0.6961, 0.6187, 0.6961, 0.625, 0.75, 0.6205, 0.75, 0.6205, 0.75, 0.625, 0.75, 0.3781, 0.75, 0.375, 0.75, 0.375, 0.75, 0.3781, 0.75, 0.375, 0.75, 0.375, 0.7303, 0.375, 0.7303, 0.375, 0.75, 0.625, 0.7303, 0.625, 0.75, 0.625, 0.75, 0.625, 0.7303, 0.5304, 0.75, 0.4399, 0.75, 0.4399, 0.75, 0.5304, 0.75, 0.6205, 0.75, 0.5304, 0.75, 0.5304, 0.75, 0.6205, 0.75, 0.625, 0.6961, 0.625, 0.7303, 0.625, 0.7303, 0.625, 0.6961, 0.4399, 0.75, 0.3781, 0.75, 0.3781, 0.75, 0.4399, 0.75, 0.375, 0.5647, 0.3803, 0.5647, 0.3803, 0.5647, 0.375, 0.5647, 0.3803, 0.5647, 0.6187, 0.5647, 0.6187, 0.5647, 0.3803, 0.5647, 0.6187, 0.5647, 0.625, 0.5647, 0.625, 0.5647, 0.6187, 0.5647, 0.625, 0.5153, 0.625, 0.5647, 0.625, 0.5647, 0.625, 0.5153, 0.375, 0.5153, 0.375, 0.5, 0.375, 0.5, 0.375, 0.5153, 0.6205, 0.5, 0.625, 0.5, 0.625, 0.5, 0.6205, 0.5, 0.3781, 0.5, 0.4399, 0.5, 0.4399, 0.5, 0.3781, 0.5, 0.625, 0.5, 0.625, 0.5153, 0.625, 0.5153, 0.625, 0.5, 0.375, 0.5647, 0.375, 0.5153, 0.375, 0.5153, 0.375, 0.5647, 0.4399, 0.5, 0.5304, 0.5, 0.5304, 0.5, 0.4399, 0.5, 0.5304, 0.5, 0.6205, 0.5, 0.6205, 0.5, 0.5304, 0.5, 0.375, 0.5, 0.3781, 0.5, 0.3781, 0.5, 0.375, 0.5])
me_cube_001.use_remesh_preserve_volume = False
me_cube_001.use_remesh_preserve_attributes = False
me_cube_001.use_mirror_vertex_groups = False
me_cube_001.update()
me_torus = bpy.data.meshes.new('Torus')
me_torus.from_pydata([(1.35, 0.0, 0.1061), (1.326, 0.0, 0.1693), (1.273, 0.0, 0.2094), (1.252, 5.267e-10, 0.1939), (1.23, -1.167e-09, 0.1834), (1.194, -1.167e-09, 0.1298), (1.199, -1.167e-09, 0.05739), (1.243, -1.167e-09, -0.0003848), (1.265, 5.267e-10, -0.003618), (1.287, 0.0, -0.00842), (1.335, 0.0, 0.03986), (1.304, 0.3049, 0.1024), (1.281, 0.2997, 0.1657), (1.229, 0.2859, 0.2059), (1.21, 0.278, 0.1905), (1.189, 0.2698, 0.1802), (1.155, 0.2592, 0.1267), (1.16, 0.2592, 0.05426), (1.202, 0.2698, -0.003644), (1.223, 0.278, -0.006977), (1.244, 0.2859, -0.01187), (1.29, 0.2997, 0.03624), (1.168, 0.5871, 0.09162), (1.148, 0.5772, 0.1551), (1.102, 0.5507, 0.1958), (1.086, 0.5354, 0.1807), (1.069, 0.5196, 0.1706), (1.04, 0.4992, 0.1175), (1.045, 0.4992, 0.04508), (1.082, 0.5196, -0.01321), (1.1, 0.5354, -0.01683), (1.117, 0.5507, -0.02202), (1.156, 0.5772, 0.02561), (0.9507, 0.8258, 0.07435), (0.9343, 0.8119, 0.1381), (0.9016, 0.7733, 0.1803), (0.8891, 0.753, 0.165), (0.8779, 0.7309, 0.1554), (0.8561, 0.7022, 0.1029), (0.8609, 0.7022, 0.03044), (0.8899, 0.7309, -0.02846), (0.9018, 0.753, -0.03256), (0.9131, 0.7746, -0.03821), (0.9427, 0.8119, 0.008624), (0.664, 1.003, 0.0516), (0.653, 0.9864, 0.1158), (0.6313, 0.941, 0.1584), (0.6297, 0.9148, 0.1444), (0.6267, 0.8879, 0.1354), (0.615, 0.8531, 0.08373), (0.6196, 0.8531, 0.01127), (0.6383, 0.8879, -0.04844), (0.6418, 0.9148, -0.05321), (0.6448, 0.941, -0.0595), (0.661, 0.9864, -0.01374), (0.3166, 1.106, 0.02419), (0.3136, 1.088, 0.08897), (0.2758, 1.038, 0.1306), (0.2636, 1.009, 0.1159), (0.2555, 0.9792, 0.1067), (0.2497, 0.9407, 0.05553), (0.2554, 0.9407, -0.01685), (0.2702, 0.9792, -0.07695), (0.2804, 1.009, -0.08133), (0.2967, 1.038, -0.08677), (0.32, 1.088, -0.04064), (-0.1868, 1.127, -0.01432), (-0.1939, 1.108, 0.05022), (-0.2003, 1.057, 0.0942), (-0.1754, 1.028, 0.08221), (-0.1436, 0.9977, 0.07587), (-0.126, 0.9586, 0.02644), (-0.1223, 0.9586, -0.04607), (-0.1364, 0.9977, -0.1083), (-0.1897, 1.028, -0.1172), (-0.1793, 1.057, -0.1232), (-0.1813, 1.108, -0.07896), (-0.5224, 1.065, -0.04103), (-0.5232, 1.047, 0.02402), (-0.5132, 0.9987, 0.06928), (-0.5129, 0.9709, 0.05565), (-0.5113, 0.9423, 0.04728), (-0.4954, 0.9053, -0.002157), (-0.4887, 0.9053, -0.07446), (-0.494, 0.9423, -0.1362), (-0.4934, 0.9709, -0.1414), (-0.4929, 0.9987, -0.1481), (-0.5111, 1.047, -0.1052), (-0.8195, 0.9232, -0.06474), (-0.815, 0.9076, 0.0007219), (-0.7912, 0.8659, 0.04709), (-0.7827, 0.8418, 0.03411), (-0.773, 0.817, 0.02639), (-0.7467, 0.785, -0.02222), (-0.7401, 0.785, -0.09454), (-0.756, 0.817, -0.1571), (-0.7637, 0.8418, -0.163), (-0.7713, 0.8659, -0.1704), (-0.8032, 0.9076, -0.1285), (-1.061, 0.7131, -0.08401), (-1.052, 0.7011, -0.01822), (-1.017, 0.6689, 0.02903), (-1.002, 0.6502, 0.01656), (-0.9859, 0.6311, 0.009361), (-0.9513, 0.6064, -0.03858), (-0.9447, 0.6064, -0.1109), (-0.969, 0.6311, -0.1741), (-0.9833, 0.6502, -0.1806), (-0.9974, 0.6689, -0.1884), (-1.04, 0.7011, -0.1475), (-1.23, 0.4502, -0.09757), (-1.218, 0.4426, -0.03154), (-1.176, 0.4222, 0.01632), (-1.156, 0.4105, 0.004206), (-1.136, 0.3984, -0.002628), (-1.095, 0.3828, -0.0501), (-1.089, 0.3828, -0.1224), (-1.119, 0.3984, -0.1861), (-1.138, 0.4105, -0.1929), (-1.156, 0.4222, -0.2011), (-1.207, 0.4426, -0.1608), (-1.282, -0.002195, -0.1021), (-1.269, -0.002223, -0.03596), (-1.222, -0.001923, 0.01225), (-1.2, -0.002903, 0.0003411), (-1.177, -0.003707, -0.006282), (-1.133, -0.003204, -0.05349), (-1.126, -0.002995, -0.1258), (-1.16, -0.003147, -0.1898), (-1.181, -0.002194, -0.1968), (-1.203, -0.001295, -0.2052), (-1.257, -0.001849, -0.1652), (1.236, -7.436e-10, 0.186), (1.194, 0.2719, 0.1828), (1.074, 0.5236, 0.1731), (0.8807, 0.7364, 0.1578), (0.6275, 0.8947, 0.1377), (0.2576, 0.9866, 0.109), (-0.1515, 1.005, 0.07745), (-0.5117, 0.9495, 0.04938), (-0.7754, 0.8232, 0.02832), (-0.99, 0.6359, 0.01116), (-1.141, 0.4014, -0.0009192), (-1.183, -0.003506, -0.004626), (1.228, -1.167e-09, 0.1798), (1.187, 0.2691, 0.1765), (1.067, 0.5182, 0.167), (0.8764, 0.7289, 0.1518), (0.6259, 0.8856, 0.1319), (0.2551, 0.9765, 0.1032), (-0.1424, 0.9951, 0.07251), (-0.5102, 0.9398, 0.04392), (-0.7712, 0.8149, 0.02308), (-0.9835, 0.6295, 0.006103), (-1.133, 0.3974, -0.005853), (-1.174, -0.003673, -0.00949), (0.7047, 0.9781, 0.05483), (0.6929, 0.9616, 0.1189), (0.6692, 0.9174, 0.1614), (0.662, 0.8946, 0.147), (0.6552, 0.8697, 0.1378), (0.6483, 0.8407, 0.08638), (0.652, 0.8385, 0.01387), (0.6668, 0.8697, -0.04611), (0.6737, 0.8933, -0.05196), (0.6829, 0.9174, -0.05648), (0.701, 0.9616, -0.01056), (0.6562, 0.8763, 0.14), (0.6543, 0.8674, 0.1342), (0.6686, 0.8952, 0.1183), (0.667, 0.8897, 0.117), (0.6767, 0.9236, 0.05303), (0.6744, 0.9199, 0.1017), (0.6756, 0.9145, 0.1188), (0.6723, 0.905, 0.1201), (0.6687, 0.8917, 0.1174), (0.6673, 0.8793, 0.07899), (0.6712, 0.8766, 0.02437), (0.6775, 0.8835, -0.02025), (0.6795, 0.8985, -0.02523), (0.682, 0.9096, -0.0268), (0.68, 0.92, 0.004087), (0.8891, 0.7552, 0.1324), (0.8854, 0.751, 0.1309), (0.9101, 0.7757, 0.06824), (0.9035, 0.7744, 0.1165), (0.8971, 0.7712, 0.1331), (0.8937, 0.7639, 0.1344), (0.8876, 0.7527, 0.1314), (0.8792, 0.7423, 0.09339), (0.8828, 0.7427, 0.03879), (0.8918, 0.7471, -0.006567), (0.9, 0.7615, -0.009823), (0.9009, 0.7704, -0.01272), (0.9095, 0.7745, 0.01904), (0.7927, 0.8633, 0.0606), (0.7883, 0.8607, 0.1091), (0.7858, 0.8564, 0.126), (0.7824, 0.848, 0.1272), (0.7776, 0.8357, 0.1244), (0.7728, 0.8243, 0.08617), (0.7766, 0.8231, 0.03156), (0.7842, 0.8288, -0.01342), (0.7892, 0.8435, -0.01756), (0.791, 0.8535, -0.01978), (0.7941, 0.8609, 0.01153), (0.7783, 0.8388, 0.1253), (0.7757, 0.8338, 0.1239)], [], [(0, 11, 12, 1), (1, 12, 13, 2), (2, 13, 14, 3), (132, 133, 15, 4), (144, 145, 16, 5), (5, 16, 17, 6), (6, 17, 18, 7), (7, 18, 19, 8), (8, 19, 20, 9), (9, 20, 21, 10), (10, 21, 11, 0), (11, 22, 23, 12), (12, 23, 24, 13), (13, 24, 25, 14), (133, 134, 26, 15), (145, 146, 27, 16), (16, 27, 28, 17), (17, 28, 29, 18), (18, 29, 30, 19), (19, 30, 31, 20), (20, 31, 32, 21), (21, 32, 22, 11), (22, 33, 34, 23), (23, 34, 35, 24), (24, 35, 36, 25), (134, 135, 37, 26), (146, 147, 38, 27), (27, 38, 39, 28), (28, 39, 40, 29), (29, 40, 41, 30), (30, 41, 42, 31), (31, 42, 43, 32), (32, 43, 33, 22), (156, 44, 45, 157), (157, 45, 46, 158), (158, 46, 47, 159), (167, 136, 48, 160), (168, 148, 49, 161), (161, 49, 50, 162), (162, 50, 51, 163), (163, 51, 52, 164), (164, 52, 53, 165), (165, 53, 54, 166), (166, 54, 44, 156), (44, 55, 56, 45), (45, 56, 57, 46), (46, 57, 58, 47), (136, 137, 59, 48), (148, 149, 60, 49), (49, 60, 61, 50), (50, 61, 62, 51), (51, 62, 63, 52), (52, 63, 64, 53), (53, 64, 65, 54), (54, 65, 55, 44), (55, 66, 67, 56), (56, 67, 68, 57), (57, 68, 69, 58), (137, 138, 70, 59), (149, 150, 71, 60), (60, 71, 72, 61), (61, 72, 73, 62), (62, 73, 74, 63), (63, 74, 75, 64), (64, 75, 76, 65), (65, 76, 66, 55), (66, 77, 78, 67), (67, 78, 79, 68), (68, 79, 80, 69), (138, 139, 81, 70), (150, 151, 82, 71), (71, 82, 83, 72), (72, 83, 84, 73), (73, 84, 85, 74), (74, 85, 86, 75), (75, 86, 87, 76), (76, 87, 77, 66), (77, 88, 89, 78), (78, 89, 90, 79), (79, 90, 91, 80), (139, 140, 92, 81), (151, 152, 93, 82), (82, 93, 94, 83), (83, 94, 95, 84), (84, 95, 96, 85), (85, 96, 97, 86), (86, 97, 98, 87), (87, 98, 88, 77), (88, 99, 100, 89), (89, 100, 101, 90), (90, 101, 102, 91), (140, 141, 103, 92), (152, 153, 104, 93), (93, 104, 105, 94), (94, 105, 106, 95), (95, 106, 107, 96), (96, 107, 108, 97), (97, 108, 109, 98), (98, 109, 99, 88), (99, 110, 111, 100), (100, 111, 112, 101), (101, 112, 113, 102), (141, 142, 114, 103), (153, 154, 115, 104), (104, 115, 116, 105), (105, 116, 117, 106), (106, 117, 118, 107), (107, 118, 119, 108), (108, 119, 120, 109), (109, 120, 110, 99), (110, 121, 122, 111), (111, 122, 123, 112), (112, 123, 124, 113), (142, 143, 125, 114), (154, 155, 126, 115), (115, 126, 127, 116), (116, 127, 128, 117), (117, 128, 129, 118), (118, 129, 130, 119), (119, 130, 131, 120), (120, 131, 121, 110), (113, 124, 143, 142), (102, 113, 142, 141), (91, 102, 141, 140), (80, 91, 140, 139), (69, 80, 139, 138), (58, 69, 138, 137), (47, 58, 137, 136), (159, 47, 136, 167), (25, 36, 135, 134), (14, 25, 134, 133), (3, 14, 133, 132), (114, 125, 155, 154), (103, 114, 154, 153), (92, 103, 153, 152), (81, 92, 152, 151), (70, 81, 151, 150), (59, 70, 150, 149), (48, 59, 149, 148), (160, 48, 148, 168), (26, 37, 147, 146), (15, 26, 146, 145), (4, 15, 145, 144), (175, 160, 168, 170), (174, 159, 167, 169), (181, 166, 156, 171), (180, 165, 166, 181), (179, 164, 165, 180), (178, 163, 164, 179), (177, 162, 163, 178), (176, 161, 162, 177), (170, 168, 161, 176), (169, 167, 160, 175), (173, 158, 159, 174), (172, 157, 158, 173), (171, 156, 157, 172), (195, 171, 172, 196), (196, 172, 173, 197), (197, 173, 174, 198), (206, 169, 175, 199), (207, 170, 176, 200), (200, 176, 177, 201), (201, 177, 178, 202), (202, 178, 179, 203), (203, 179, 180, 204), (204, 180, 181, 205), (205, 181, 171, 195), (198, 174, 169, 206), (199, 175, 170, 207), (37, 188, 183, 147), (36, 187, 182, 135), (43, 194, 184, 33), (42, 193, 194, 43), (41, 192, 193, 42), (40, 191, 192, 41), (39, 190, 191, 40), (38, 189, 190, 39), (147, 183, 189, 38), (135, 182, 188, 37), (35, 186, 187, 36), (34, 185, 186, 35), (33, 184, 185, 34), (188, 199, 207, 183), (187, 198, 206, 182), (194, 205, 195, 184), (193, 204, 205, 194), (192, 203, 204, 193), (191, 202, 203, 192), (190, 201, 202, 191), (189, 200, 201, 190), (183, 207, 200, 189), (182, 206, 199, 188), (186, 197, 198, 187), (185, 196, 197, 186), (184, 195, 196, 185)])
_k = {(33, 34): 1.0, (34, 35): 1.0, (35, 36): 1.0, (37, 135): 1.0, (38, 147): 1.0, (38, 39): 1.0, (39, 40): 1.0, (40, 41): 1.0, (41, 42): 1.0, (42, 43): 1.0, (33, 43): 1.0, (36, 135): 1.0, (37, 147): 1.0, (160, 168): 1.0, (159, 167): 1.0, (156, 166): 1.0, (165, 166): 1.0, (164, 165): 1.0, (163, 164): 1.0, (162, 163): 1.0, (161, 162): 1.0, (161, 168): 1.0, (160, 167): 1.0, (158, 159): 1.0, (157, 158): 1.0, (156, 157): 1.0, (171, 195): 1.0, (172, 196): 1.0, (173, 197): 1.0, (174, 198): 1.0, (175, 199): 1.0, (176, 200): 1.0, (177, 201): 1.0, (178, 202): 1.0, (179, 203): 1.0, (180, 204): 1.0, (181, 205): 1.0, (171, 172): 1.0, (172, 173): 1.0, (173, 174): 1.0, (169, 175): 1.0, (170, 176): 1.0, (176, 177): 1.0, (177, 178): 1.0, (178, 179): 1.0, (179, 180): 1.0, (180, 181): 1.0, (171, 181): 1.0, (169, 174): 1.0, (170, 175): 1.0, (182, 206): 1.0, (183, 207): 1.0, (183, 188): 1.0, (182, 187): 1.0, (184, 194): 1.0, (193, 194): 1.0, (192, 193): 1.0, (191, 192): 1.0, (190, 191): 1.0, (189, 190): 1.0, (183, 189): 1.0, (182, 188): 1.0, (186, 187): 1.0, (185, 186): 1.0, (184, 185): 1.0, (184, 195): 1.0, (185, 196): 1.0, (186, 197): 1.0, (187, 198): 1.0, (188, 199): 1.0, (189, 200): 1.0, (190, 201): 1.0, (191, 202): 1.0, (192, 203): 1.0, (193, 204): 1.0, (194, 205): 1.0, (169, 206): 1.0, (170, 207): 1.0}
me_torus.attributes.new('crease_edge', 'FLOAT', 'EDGE').data.foreach_set('value', [_k.get((min(e.vertices), max(e.vertices)), 0.0) for e in me_torus.edges])
_uv = me_torus.uv_layers.new(name='UVMap')
_uv.uv.foreach_set('vector', [0.5217, 0.5455, 0.5652, 0.5455, 0.5652, 0.6364, 0.5217, 0.6364, 0.5217, 0.6364, 0.5652, 0.6364, 0.5652, 0.7273, 0.5217, 0.7273, 0.5217, 0.7273, 0.5652, 0.7273, 0.5652, 0.8182, 0.5217, 0.8182, 0.5217, 0.8864, 0.5652, 0.8864, 0.5652, 0.9091, 0.5217, 0.9091, 0.5217, 0.9153, 0.5652, 0.9153, 0.5652, 1.0, 0.5217, 1.0, 0.5217, 0.0, 0.5652, 0.0, 0.5652, 0.09091, 0.5217, 0.09091, 0.5217, 0.09091, 0.5652, 0.09091, 0.5652, 0.1818, 0.5217, 0.1818, 0.5217, 0.1818, 0.5652, 0.1818, 0.5652, 0.2727, 0.5217, 0.2727, 0.5217, 0.2727, 0.5652, 0.2727, 0.5652, 0.3636, 0.5217, 0.3636, 0.5217, 0.3636, 0.5652, 0.3636, 0.5652, 0.4545, 0.5217, 0.4545, 0.5217, 0.4545, 0.5652, 0.4545, 0.5652, 0.5455, 0.5217, 0.5455, 0.5652, 0.5455, 0.6087, 0.5455, 0.6087, 0.6364, 0.5652, 0.6364, 0.5652, 0.6364, 0.6087, 0.6364, 0.6087, 0.7273, 0.5652, 0.7273, 0.5652, 0.7273, 0.6087, 0.7273, 0.6087, 0.8182, 0.5652, 0.8182, 0.5652, 0.8864, 0.6087, 0.8864, 0.6087, 0.9091, 0.5652, 0.9091, 0.5652, 0.9153, 0.6087, 0.9153, 0.6087, 1.0, 0.5652, 1.0, 0.5652, 0.0, 0.6087, 0.0, 0.6087, 0.09091, 0.5652, 0.09091, 0.5652, 0.09091, 0.6087, 0.09091, 0.6087, 0.1818, 0.5652, 0.1818, 0.5652, 0.1818, 0.6087, 0.1818, 0.6087, 0.2727, 0.5652, 0.2727, 0.5652, 0.2727, 0.6087, 0.2727, 0.6087, 0.3636, 0.5652, 0.3636, 0.5652, 0.3636, 0.6087, 0.3636, 0.6087, 0.4545, 0.5652, 0.4545, 0.5652, 0.4545, 0.6087, 0.4545, 0.6087, 0.5455, 0.5652, 0.5455, 0.6087, 0.5455, 0.6522, 0.5455, 0.6522, 0.6364, 0.6087, 0.6364, 0.6087, 0.6364, 0.6522, 0.6364, 0.6522, 0.7273, 0.6087, 0.7273, 0.6087, 0.7273, 0.6522, 0.7273, 0.6522, 0.8182, 0.6087, 0.8182, 0.6087, 0.8864, 0.6522, 0.8864, 0.6522, 0.9091, 0.6087, 0.9091, 0.6087, 0.9153, 0.6522, 0.9153, 0.6522, 1.0, 0.6087, 1.0, 0.6087, 0.0, 0.6522, 0.0, 0.6522, 0.09091, 0.6087, 0.09091, 0.6087, 0.09091, 0.6522, 0.09091, 0.6522, 0.1818, 0.6087, 0.1818, 0.6087, 0.1818, 0.6522, 0.1818, 0.6522, 0.2727, 0.6087, 0.2727, 0.6087, 0.2727, 0.6522, 0.2727, 0.6522, 0.3636, 0.6087, 0.3636, 0.6087, 0.3636, 0.6522, 0.3636, 0.6522, 0.4545, 0.6087, 0.4545, 0.6087, 0.4545, 0.6522, 0.4545, 0.6522, 0.5455, 0.6087, 0.5455, 0.6895, 0.5455, 0.6957, 0.5455, 0.6957, 0.6364, 0.6895, 0.6364, 0.6895, 0.6364, 0.6957, 0.6364, 0.6957, 0.7273, 0.6895, 0.7273, 0.6895, 0.7273, 0.6957, 0.7273, 0.6957, 0.8182, 0.6895, 0.8182, 0.6895, 0.8864, 0.6957, 0.8864, 0.6957, 0.9091, 0.6895, 0.9091, 0.6895, 0.9153, 0.6957, 0.9153, 0.6957, 1.0, 0.6895, 1.0, 0.6895, 0.0, 0.6957, 0.0, 0.6957, 0.09091, 0.6895, 0.09091, 0.6895, 0.09091, 0.6957, 0.09091, 0.6957, 0.1818, 0.6895, 0.1818, 0.6895, 0.1818, 0.6957, 0.1818, 0.6957, 0.2727, 0.6895, 0.2727, 0.6895, 0.2727, 0.6957, 0.2727, 0.6957, 0.3636, 0.6895, 0.3636, 0.6895, 0.3636, 0.6957, 0.3636, 0.6957, 0.4545, 0.6895, 0.4545, 0.6895, 0.4545, 0.6957, 0.4545, 0.6957, 0.5455, 0.6895, 0.5455, 0.6957, 0.5455, 0.7391, 0.5455, 0.7391, 0.6364, 0.6957, 0.6364, 0.6957, 0.6364, 0.7391, 0.6364, 0.7391, 0.7273, 0.6957, 0.7273, 0.6957, 0.7273, 0.7391, 0.7273, 0.7391, 0.8182, 0.6957, 0.8182, 0.6957, 0.8864, 0.7391, 0.8864, 0.7391, 0.9091, 0.6957, 0.9091, 0.6957, 0.9153, 0.7391, 0.9153, 0.7391, 1.0, 0.6957, 1.0, 0.6957, 0.0, 0.7391, 0.0, 0.7391, 0.09091, 0.6957, 0.09091, 0.6957, 0.09091, 0.7391, 0.09091, 0.7391, 0.1818, 0.6957, 0.1818, 0.6957, 0.1818, 0.7391, 0.1818, 0.7391, 0.2727, 0.6957, 0.2727, 0.6957, 0.2727, 0.7391, 0.2727, 0.7391, 0.3636, 0.6957, 0.3636, 0.6957, 0.3636, 0.7391, 0.3636, 0.7391, 0.4545, 0.6957, 0.4545, 0.6957, 0.4545, 0.7391, 0.4545, 0.7391, 0.5455, 0.6957, 0.5455, 0.7391, 0.5455, 0.7826, 0.5455, 0.7826, 0.6364, 0.7391, 0.6364, 0.7391, 0.6364, 0.7826, 0.6364, 0.7826, 0.7273, 0.7391, 0.7273, 0.7391, 0.7273, 0.7826, 0.7273, 0.7826, 0.8182, 0.7391, 0.8182, 0.7391, 0.8864, 0.7826, 0.8864, 0.7826, 0.9091, 0.7391, 0.9091, 0.7391, 0.9153, 0.7826, 0.9153, 0.7826, 1.0, 0.7391, 1.0, 0.7391, 0.0, 0.7826, 0.0, 0.7826, 0.09091, 0.7391, 0.09091, 0.7391, 0.09091, 0.7826, 0.09091, 0.7826, 0.1818, 0.7391, 0.1818, 0.7391, 0.1818, 0.7826, 0.1818, 0.7826, 0.2727, 0.7391, 0.2727, 0.7391, 0.2727, 0.7826, 0.2727, 0.7826, 0.3636, 0.7391, 0.3636, 0.7391, 0.3636, 0.7826, 0.3636, 0.7826, 0.4545, 0.7391, 0.4545, 0.7391, 0.4545, 0.7826, 0.4545, 0.7826, 0.5455, 0.7391, 0.5455, 0.7826, 0.5455, 0.8261, 0.5455, 0.8261, 0.6364, 0.7826, 0.6364, 0.7826, 0.6364, 0.8261, 0.6364, 0.8261, 0.7273, 0.7826, 0.7273, 0.7826, 0.7273, 0.8261, 0.7273, 0.8261, 0.8182, 0.7826, 0.8182, 0.7826, 0.8864, 0.8261, 0.8864, 0.8261, 0.9091, 0.7826, 0.9091, 0.7826, 0.9153, 0.8261, 0.9153, 0.8261, 1.0, 0.7826, 1.0, 0.7826, 0.0, 0.8261, 0.0, 0.8261, 0.09091, 0.7826, 0.09091, 0.7826, 0.09091, 0.8261, 0.09091, 0.8261, 0.1818, 0.7826, 0.1818, 0.7826, 0.1818, 0.8261, 0.1818, 0.8261, 0.2727, 0.7826, 0.2727, 0.7826, 0.2727, 0.8261, 0.2727, 0.8261, 0.3636, 0.7826, 0.3636, 0.7826, 0.3636, 0.8261, 0.3636, 0.8261, 0.4545, 0.7826, 0.4545, 0.7826, 0.4545, 0.8261, 0.4545, 0.8261, 0.5455, 0.7826, 0.5455, 0.8261, 0.5455, 0.8696, 0.5455, 0.8696, 0.6364, 0.8261, 0.6364, 0.8261, 0.6364, 0.8696, 0.6364, 0.8696, 0.7273, 0.8261, 0.7273, 0.8261, 0.7273, 0.8696, 0.7273, 0.8696, 0.8182, 0.8261, 0.8182, 0.8261, 0.8864, 0.8696, 0.8864, 0.8696, 0.9091, 0.8261, 0.9091, 0.8261, 0.9153, 0.8696, 0.9153, 0.8696, 1.0, 0.8261, 1.0, 0.8261, 0.0, 0.8696, 0.0, 0.8696, 0.09091, 0.8261, 0.09091, 0.8261, 0.09091, 0.8696, 0.09091, 0.8696, 0.1818, 0.8261, 0.1818, 0.8261, 0.1818, 0.8696, 0.1818, 0.8696, 0.2727, 0.8261, 0.2727, 0.8261, 0.2727, 0.8696, 0.2727, 0.8696, 0.3636, 0.8261, 0.3636, 0.8261, 0.3636, 0.8696, 0.3636, 0.8696, 0.4545, 0.8261, 0.4545, 0.8261, 0.4545, 0.8696, 0.4545, 0.8696, 0.5455, 0.8261, 0.5455, 0.8696, 0.5455, 0.913, 0.5455, 0.913, 0.6364, 0.8696, 0.6364, 0.8696, 0.6364, 0.913, 0.6364, 0.913, 0.7273, 0.8696, 0.7273, 0.8696, 0.7273, 0.913, 0.7273, 0.913, 0.8182, 0.8696, 0.8182, 0.8696, 0.8864, 0.913, 0.8864, 0.913, 0.9091, 0.8696, 0.9091, 0.8696, 0.9153, 0.913, 0.9153, 0.913, 1.0, 0.8696, 1.0, 0.8696, 0.0, 0.913, 0.0, 0.913, 0.09091, 0.8696, 0.09091, 0.8696, 0.09091, 0.913, 0.09091, 0.913, 0.1818, 0.8696, 0.1818, 0.8696, 0.1818, 0.913, 0.1818, 0.913, 0.2727, 0.8696, 0.2727, 0.8696, 0.2727, 0.913, 0.2727, 0.913, 0.3636, 0.8696, 0.3636, 0.8696, 0.3636, 0.913, 0.3636, 0.913, 0.4545, 0.8696, 0.4545, 0.8696, 0.4545, 0.913, 0.4545, 0.913, 0.5455, 0.8696, 0.5455, 0.913, 0.5455, 0.9565, 0.5455, 0.9565, 0.6364, 0.913, 0.6364, 0.913, 0.6364, 0.9565, 0.6364, 0.9565, 0.7273, 0.913, 0.7273, 0.913, 0.7273, 0.9565, 0.7273, 0.9565, 0.8182, 0.913, 0.8182, 0.913, 0.8864, 0.9565, 0.8864, 0.9565, 0.9091, 0.913, 0.9091, 0.913, 0.9153, 0.9565, 0.9153, 0.9565, 1.0, 0.913, 1.0, 0.913, 0.0, 0.9565, 0.0, 0.9565, 0.09091, 0.913, 0.09091, 0.913, 0.09091, 0.9565, 0.09091, 0.9565, 0.1818, 0.913, 0.1818, 0.913, 0.1818, 0.9565, 0.1818, 0.9565, 0.2727, 0.913, 0.2727, 0.913, 0.2727, 0.9565, 0.2727, 0.9565, 0.3636, 0.913, 0.3636, 0.913, 0.3636, 0.9565, 0.3636, 0.9565, 0.4545, 0.913, 0.4545, 0.913, 0.4545, 0.9565, 0.4545, 0.9565, 0.5455, 0.913, 0.5455, 0.9565, 0.5455, 1.0, 0.5455, 1.0, 0.6364, 0.9565, 0.6364, 0.9565, 0.6364, 1.0, 0.6364, 1.0, 0.7273, 0.9565, 0.7273, 0.9565, 0.7273, 1.0, 0.7273, 1.0, 0.8182, 0.9565, 0.8182, 0.9565, 0.8864, 1.0, 0.8864, 1.0, 0.9091, 0.9565, 0.9091, 0.9565, 0.9153, 1.0, 0.9153, 1.0, 1.0, 0.9565, 1.0, 0.9565, 0.0, 1.0, 0.0, 1.0, 0.09091, 0.9565, 0.09091, 0.9565, 0.09091, 1.0, 0.09091, 1.0, 0.1818, 0.9565, 0.1818, 0.9565, 0.1818, 1.0, 0.1818, 1.0, 0.2727, 0.9565, 0.2727, 0.9565, 0.2727, 1.0, 0.2727, 1.0, 0.3636, 0.9565, 0.3636, 0.9565, 0.3636, 1.0, 0.3636, 1.0, 0.4545, 0.9565, 0.4545, 0.9565, 0.4545, 1.0, 0.4545, 1.0, 0.5455, 0.9565, 0.5455, 0.9565, 0.8182, 1.0, 0.8182, 1.0, 0.8864, 0.9565, 0.8864, 0.913, 0.8182, 0.9565, 0.8182, 0.9565, 0.8864, 0.913, 0.8864, 0.8696, 0.8182, 0.913, 0.8182, 0.913, 0.8864, 0.8696, 0.8864, 0.8261, 0.8182, 0.8696, 0.8182, 0.8696, 0.8864, 0.8261, 0.8864, 0.7826, 0.8182, 0.8261, 0.8182, 0.8261, 0.8864, 0.7826, 0.8864, 0.7391, 0.8182, 0.7826, 0.8182, 0.7826, 0.8864, 0.7391, 0.8864, 0.6957, 0.8182, 0.7391, 0.8182, 0.7391, 0.8864, 0.6957, 0.8864, 0.6895, 0.8182, 0.6957, 0.8182, 0.6957, 0.8864, 0.6895, 0.8864, 0.6087, 0.8182, 0.6522, 0.8182, 0.6522, 0.8864, 0.6087, 0.8864, 0.5652, 0.8182, 0.6087, 0.8182, 0.6087, 0.8864, 0.5652, 0.8864, 0.5217, 0.8182, 0.5652, 0.8182, 0.5652, 0.8864, 0.5217, 0.8864, 0.9565, 0.9091, 1.0, 0.9091, 1.0, 0.9153, 0.9565, 0.9153, 0.913, 0.9091, 0.9565, 0.9091, 0.9565, 0.9153, 0.913, 0.9153, 0.8696, 0.9091, 0.913, 0.9091, 0.913, 0.9153, 0.8696, 0.9153, 0.8261, 0.9091, 0.8696, 0.9091, 0.8696, 0.9153, 0.8261, 0.9153, 0.7826, 0.9091, 0.8261, 0.9091, 0.8261, 0.9153, 0.7826, 0.9153, 0.7391, 0.9091, 0.7826, 0.9091, 0.7826, 0.9153, 0.7391, 0.9153, 0.6957, 0.9091, 0.7391, 0.9091, 0.7391, 0.9153, 0.6957, 0.9153, 0.6895, 0.9091, 0.6957, 0.9091, 0.6957, 0.9153, 0.6895, 0.9153, 0.6087, 0.9091, 0.6522, 0.9091, 0.6522, 0.9153, 0.6087, 0.9153, 0.5652, 0.9091, 0.6087, 0.9091, 0.6087, 0.9153, 0.5652, 0.9153, 0.5217, 0.9091, 0.5652, 0.9091, 0.5652, 0.9153, 0.5217, 0.9153, 0.6884, 0.9091, 0.6895, 0.9091, 0.6895, 0.9153, 0.6884, 0.9153, 0.6884, 0.8182, 0.6895, 0.8182, 0.6895, 0.8864, 0.6884, 0.8864, 0.6884, 0.4545, 0.6895, 0.4545, 0.6895, 0.5455, 0.6884, 0.5455, 0.6884, 0.3636, 0.6895, 0.3636, 0.6895, 0.4545, 0.6884, 0.4545, 0.6884, 0.2727, 0.6895, 0.2727, 0.6895, 0.3636, 0.6884, 0.3636, 0.6884, 0.1818, 0.6895, 0.1818, 0.6895, 0.2727, 0.6884, 0.2727, 0.6884, 0.09091, 0.6895, 0.09091, 0.6895, 0.1818, 0.6884, 0.1818, 0.6884, 0.0, 0.6895, 0.0, 0.6895, 0.09091, 0.6884, 0.09091, 0.6884, 0.9153, 0.6895, 0.9153, 0.6895, 1.0, 0.6884, 1.0, 0.6884, 0.8864, 0.6895, 0.8864, 0.6895, 0.9091, 0.6884, 0.9091, 0.6884, 0.7273, 0.6895, 0.7273, 0.6895, 0.8182, 0.6884, 0.8182, 0.6884, 0.6364, 0.6895, 0.6364, 0.6895, 0.7273, 0.6884, 0.7273, 0.6884, 0.5455, 0.6895, 0.5455, 0.6895, 0.6364, 0.6884, 0.6364, 0.6717, 0.5455, 0.6884, 0.5455, 0.6884, 0.6364, 0.6717, 0.6364, 0.6717, 0.6364, 0.6884, 0.6364, 0.6884, 0.7273, 0.6717, 0.7273, 0.6717, 0.7273, 0.6884, 0.7273, 0.6884, 0.8182, 0.6717, 0.8182, 0.6717, 0.8864, 0.6884, 0.8864, 0.6884, 0.9091, 0.6717, 0.9091, 0.6717, 0.9153, 0.6884, 0.9153, 0.6884, 1.0, 0.6717, 1.0, 0.6717, 0.0, 0.6884, 0.0, 0.6884, 0.09091, 0.6717, 0.09091, 0.6717, 0.09091, 0.6884, 0.09091, 0.6884, 0.1818, 0.6717, 0.1818, 0.6717, 0.1818, 0.6884, 0.1818, 0.6884, 0.2727, 0.6717, 0.2727, 0.6717, 0.2727, 0.6884, 0.2727, 0.6884, 0.3636, 0.6717, 0.3636, 0.6717, 0.3636, 0.6884, 0.3636, 0.6884, 0.4545, 0.6717, 0.4545, 0.6717, 0.4545, 0.6884, 0.4545, 0.6884, 0.5455, 0.6717, 0.5455, 0.6717, 0.8182, 0.6884, 0.8182, 0.6884, 0.8864, 0.6717, 0.8864, 0.6717, 0.9091, 0.6884, 0.9091, 0.6884, 0.9153, 0.6717, 0.9153, 0.6522, 0.9091, 0.6541, 0.9091, 0.6541, 0.9153, 0.6522, 0.9153, 0.6522, 0.8182, 0.6541, 0.8182, 0.6541, 0.8864, 0.6522, 0.8864, 0.6522, 0.4545, 0.6541, 0.4545, 0.6541, 0.5455, 0.6522, 0.5455, 0.6522, 0.3636, 0.6541, 0.3636, 0.6541, 0.4545, 0.6522, 0.4545, 0.6522, 0.2727, 0.6541, 0.2727, 0.6541, 0.3636, 0.6522, 0.3636, 0.6522, 0.1818, 0.6541, 0.1818, 0.6541, 0.2727, 0.6522, 0.2727, 0.6522, 0.09091, 0.6541, 0.09091, 0.6541, 0.1818, 0.6522, 0.1818, 0.6522, 0.0, 0.6541, 0.0, 0.6541, 0.09091, 0.6522, 0.09091, 0.6522, 0.9153, 0.6541, 0.9153, 0.6541, 1.0, 0.6522, 1.0, 0.6522, 0.8864, 0.6541, 0.8864, 0.6541, 0.9091, 0.6522, 0.9091, 0.6522, 0.7273, 0.6541, 0.7273, 0.6541, 0.8182, 0.6522, 0.8182, 0.6522, 0.6364, 0.6541, 0.6364, 0.6541, 0.7273, 0.6522, 0.7273, 0.6522, 0.5455, 0.6541, 0.5455, 0.6541, 0.6364, 0.6522, 0.6364, 0.6541, 0.9091, 0.6717, 0.9091, 0.6717, 0.9153, 0.6541, 0.9153, 0.6541, 0.8182, 0.6717, 0.8182, 0.6717, 0.8864, 0.6541, 0.8864, 0.6541, 0.4545, 0.6717, 0.4545, 0.6717, 0.5455, 0.6541, 0.5455, 0.6541, 0.3636, 0.6717, 0.3636, 0.6717, 0.4545, 0.6541, 0.4545, 0.6541, 0.2727, 0.6717, 0.2727, 0.6717, 0.3636, 0.6541, 0.3636, 0.6541, 0.1818, 0.6717, 0.1818, 0.6717, 0.2727, 0.6541, 0.2727, 0.6541, 0.09091, 0.6717, 0.09091, 0.6717, 0.1818, 0.6541, 0.1818, 0.6541, 0.0, 0.6717, 0.0, 0.6717, 0.09091, 0.6541, 0.09091, 0.6541, 0.9153, 0.6717, 0.9153, 0.6717, 1.0, 0.6541, 1.0, 0.6541, 0.8864, 0.6717, 0.8864, 0.6717, 0.9091, 0.6541, 0.9091, 0.6541, 0.7273, 0.6717, 0.7273, 0.6717, 0.8182, 0.6541, 0.8182, 0.6541, 0.6364, 0.6717, 0.6364, 0.6717, 0.7273, 0.6541, 0.7273, 0.6541, 0.5455, 0.6717, 0.5455, 0.6717, 0.6364, 0.6541, 0.6364])
me_torus.use_remesh_preserve_volume = False
me_torus.use_remesh_preserve_attributes = False
me_torus.use_mirror_vertex_groups = False
me_torus.update()
me_cube_002 = bpy.data.meshes.new('Cube.002')
me_cube_002.from_pydata([(-5.39, -0.03904, -0.8411), (-5.39, -0.03904, 1.159), (-5.39, 2.896, -0.8411), (-5.39, 2.896, 1.159), (-3.39, -0.03904, -0.8411), (-3.39, -0.03904, 1.159), (-3.39, 2.896, -0.8411), (-3.39, 2.896, 1.159)], [], [(0, 1, 3, 2), (2, 3, 7, 6), (6, 7, 5, 4), (4, 5, 1, 0), (2, 6, 4, 0), (7, 3, 1, 5)])
_uv = me_cube_002.uv_layers.new(name='UVMap')
_uv.uv.foreach_set('vector', [0.375, 0.0, 0.625, 0.0, 0.625, 0.25, 0.375, 0.25, 0.375, 0.25, 0.625, 0.25, 0.625, 0.5, 0.375, 0.5, 0.375, 0.5, 0.625, 0.5, 0.625, 0.75, 0.375, 0.75, 0.375, 0.75, 0.625, 0.75, 0.625, 1.0, 0.375, 1.0, 0.125, 0.5, 0.375, 0.5, 0.375, 0.75, 0.125, 0.75, 0.625, 0.5, 0.875, 0.5, 0.875, 0.75, 0.625, 0.75])
me_cube_002.use_remesh_preserve_volume = False
me_cube_002.use_remesh_preserve_attributes = False
me_cube_002.use_mirror_vertex_groups = False
me_cube_002.update()
me_cylinder_001 = bpy.data.meshes.new('Cylinder.001')
me_cylinder_001.from_pydata([(0.3856, 0.02604, -1.17), (0.3856, 0.02604, -1.07), (0.4368, 0.007408, -1.17), (0.4368, 0.007408, -1.07), (0.464, -0.03978, -1.17), (0.464, -0.03978, -1.07), (0.4545, -0.09343, -1.17), (0.4545, -0.09343, -1.07), (0.4128, -0.1285, -1.17), (0.4128, -0.1285, -1.07), (0.3583, -0.1285, -1.17), (0.3583, -0.1285, -1.07), (0.3166, -0.09343, -1.17), (0.3166, -0.09343, -1.07), (0.3071, -0.03978, -1.17), (0.3071, -0.03978, -1.07), (0.3344, 0.007408, -1.17), (0.3344, 0.007408, -1.07)], [], [(0, 1, 3, 2), (2, 3, 5, 4), (4, 5, 7, 6), (6, 7, 9, 8), (8, 9, 11, 10), (10, 11, 13, 12), (12, 13, 15, 14), (3, 1, 17, 15, 13, 11, 9, 7, 5), (14, 15, 17, 16), (16, 17, 1, 0), (0, 2, 4, 6, 8, 10, 12, 14, 16)])
_uv = me_cylinder_001.uv_layers.new(name='UVMap')
_uv.uv.foreach_set('vector', [1.0, 0.5, 1.0, 1.0, 0.8889, 1.0, 0.8889, 0.5, 0.8889, 0.5, 0.8889, 1.0, 0.7778, 1.0, 0.7778, 0.5, 0.7778, 0.5, 0.7778, 1.0, 0.6667, 1.0, 0.6667, 0.5, 0.6667, 0.5, 0.6667, 1.0, 0.5556, 1.0, 0.5556, 0.5, 0.5556, 0.5, 0.5556, 1.0, 0.4444, 1.0, 0.4444, 0.5, 0.4444, 0.5, 0.4444, 1.0, 0.3333, 1.0, 0.3333, 0.5, 0.3333, 0.5, 0.3333, 1.0, 0.2222, 1.0, 0.2222, 0.5, 0.4043, 0.4339, 0.25, 0.49, 0.09573, 0.4339, 0.01365, 0.2917, 0.04215, 0.13, 0.1679, 0.02447, 0.3321, 0.02447, 0.4578, 0.13, 0.4864, 0.2917, 0.2222, 0.5, 0.2222, 1.0, 0.1111, 1.0, 0.1111, 0.5, 0.1111, 0.5, 0.1111, 1.0, 4.47e-08, 1.0, 4.47e-08, 0.5, 0.75, 0.49, 0.9043, 0.4339, 0.9864, 0.2917, 0.9578, 0.13, 0.8321, 0.02447, 0.6679, 0.02447, 0.5422, 0.13, 0.5136, 0.2917, 0.5957, 0.4339])
me_cylinder_001.use_remesh_preserve_volume = False
me_cylinder_001.use_remesh_preserve_attributes = False
me_cylinder_001.use_mirror_vertex_groups = False
me_cylinder_001.update()

# ---- objects
ob_light = bpy.data.objects.new('Light', light_light)
ob_empty = bpy.data.objects.new('Empty', None)
ob_cube = bpy.data.objects.new('Cube', me_cube_001)
ob_empty_001 = bpy.data.objects.new('Empty.001', None)
ob_torus = bpy.data.objects.new('Torus', me_torus)
ob_cube_001 = bpy.data.objects.new('Cube.001', me_cube_002)
ob_cylinder = bpy.data.objects.new('Cylinder', me_cylinder_001)
ob_point = bpy.data.objects.new('Point', light_point)
ob_camera = bpy.data.objects.new('Camera', cam_camera_001)

# ---- transforms, parenting, visibility, modifiers, constraints
ob_light.location = (-2.116, -3.405, 7.031)
ob_light.rotation_euler = (0.6503, 0.05522, 1.866)
ob_light.lock_rotations_4d = False
ob_light.empty_display_type = 'ARROWS'
ob_light.color = (0.0, 0.0, 0.0, 0.0)
ob_light.lineart.crease_threshold = 0.0
ob_empty.location = (0.0, 0.0, -0.3852)
ob_empty.empty_display_type = 'IMAGE'
ob_empty.empty_display_size = 5.0
ob_empty.lineart.crease_threshold = 0.0
ob_cube.location = (0.0, 0.0, 0.0)
ob_cube.scale = (0.223, 0.223, 0.223)
ob_cube.lineart.crease_threshold = 0.0
_m = ob_cube.modifiers.new('Subdivision', 'SUBSURF')
_m.uv_smooth = 'PRESERVE_CORNERS'
_m.levels = 3
_m.show_only_control_edges = False
_m = ob_cube.modifiers.new('Mirror', 'MIRROR')
_m.use_axis = (False, True, False)
ob_empty_001.location = (2.635, -1.152e-07, 1.152e-07)
ob_empty_001.rotation_euler = (1.571, -0.0, -1.571)
ob_empty_001.empty_display_type = 'IMAGE'
ob_empty_001.empty_display_size = 5.0
ob_empty_001.lineart.crease_threshold = 0.0
ob_torus.location = (0.3474, -0.003126, -0.06317)
ob_torus.rotation_euler = (0.0, 0.3805, 0.0)
ob_torus.lineart.crease_threshold = 0.0
_m = ob_torus.modifiers.new('Mirror', 'MIRROR')
_m.use_axis = (False, True, False)
_m.use_bisect_axis = (False, True, False)
_m = ob_torus.modifiers.new('Subdivision', 'SUBSURF')
_m.uv_smooth = 'PRESERVE_CORNERS'
_m.levels = 3
_m.show_only_control_edges = False
ob_cube_001.location = (0.0, 0.0, 0.0)
ob_cube_001.scale = (0.3038, 0.3038, 0.3038)
ob_cube_001.lineart.crease_threshold = 0.0
_m = ob_cube_001.modifiers.new('Mirror', 'MIRROR')
_m.use_axis = (False, True, False)
_m.use_bisect_axis = (False, True, False)
_m.use_clip = True
_m = ob_cube_001.modifiers.new('Subdivision', 'SUBSURF')
_m.uv_smooth = 'PRESERVE_CORNERS'
_m.levels = 2
_m.show_only_control_edges = False
ob_cylinder.location = (0.0, 0.0, 0.0)
ob_cylinder.rotation_euler = (1.571, -0.0, 0.0)
ob_cylinder.lineart.crease_threshold = 0.0
_m = ob_cylinder.modifiers.new('Mirror', 'MIRROR')
_m.use_axis = (False, False, True)
ob_point.location = (-13.73, -7.423, 9.897)
ob_point.rotation_euler = (1.015, 5.776e-07, -0.959)
ob_point.lineart.crease_threshold = 0.0
ob_camera.location = (-5.318, -5.729, 4.099)
ob_camera.rotation_euler = (1.042, -0.01164, -0.6948)
ob_camera.lineart.crease_threshold = 0.0

# ---- collection membership
col_collection.objects.link(ob_light)
col_collection.objects.link(ob_empty)
col_collection.objects.link(ob_cube)
col_collection.objects.link(ob_empty_001)
col_collection.objects.link(ob_torus)
col_collection.objects.link(ob_cube_001)
col_collection.objects.link(ob_cylinder)
col_collection.objects.link(ob_point)
col_collection.objects.link(ob_camera)

# ---- scene / render settings (as saved in the file)
scene.camera = ob_camera
scene.frame_start = 1; scene.frame_end = 250; scene.frame_set(54)
scene.render.engine = 'BLENDER_EEVEE_NEXT'
scene.cycles.use_denoising = False
scene.cycles.samples = 128
scene.cycles.sampling_pattern = 'TABULATED_SOBOL'
scene.cycles.use_adaptive_sampling = False
scene.cycles.use_light_tree = False
scene.view_settings.view_transform = 'Filmic'
bpy.context.view_layer.update()
